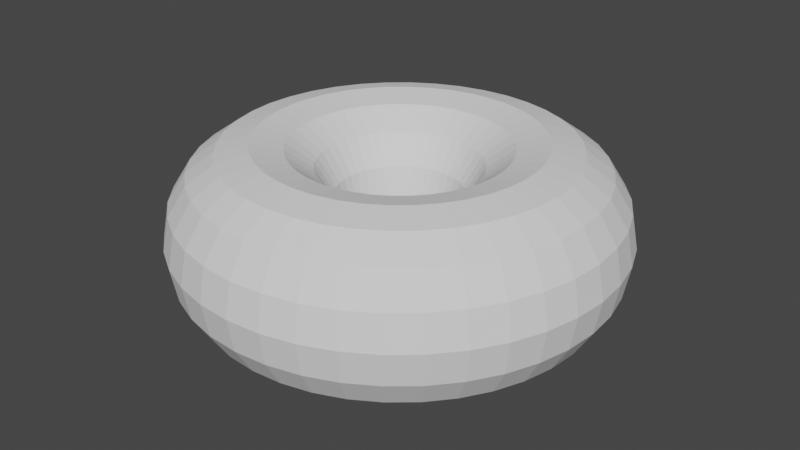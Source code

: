 # Source: donut.blend  (saved by Blender 3.0.42; exported with 4.5.12 LTS)
import bpy
from mathutils import Matrix  # noqa: F401  (used for matrix-valued properties, if any)

bpy.ops.wm.read_factory_settings(use_empty=True)
scene = bpy.context.scene
scene.name = 'Scene'

# ---- collections
col_collection = bpy.data.collections.new('Collection'); scene.collection.children.link(col_collection)

# ---- world
world_world = bpy.data.worlds.new('World'); scene.world = world_world
world_world.use_nodes = True; world_world.node_tree.nodes.clear()
_N = world_world.node_tree.nodes; _L = world_world.node_tree.links
n0 = _N.new('ShaderNodeOutputWorld'); n0.name = 'World Output'; n0.location = (300, 300)
n1 = _N.new('ShaderNodeBackground'); n1.name = 'Background'; n1.location = (10, 300)
n1.inputs[0].default_value = (0.05088, 0.05088, 0.05088, 1.0)
_L.new(n1.outputs[0], n0.inputs[0])
n0.is_active_output = True
world_world.color = (0.05088, 0.05088, 0.05088)
world_world.use_sun_shadow = False
world_world.sun_shadow_jitter_overblur = 0.0

# ---- meshes
me_torus_001 = bpy.data.meshes.new('Torus.001')
me_torus_001.from_pydata([(1.6, 0.0, 0.0), (1.554, 0.0, 0.2296), (1.424, 0.0, 0.4243), (1.23, 0.0, 0.5543), (1.0, 0.0, 0.6), (0.7704, 0.0, 0.5543), (0.5757, 0.0, 0.4243), (0.4457, 0.0, 0.2296), (0.4, 0.0, 7.348e-17), (0.4457, 0.0, -0.2296), (0.5757, 0.0, -0.4243), (0.7704, 0.0, -0.5543), (1.0, 0.0, -0.6), (1.23, 0.0, -0.5543), (1.424, 0.0, -0.4243), (1.554, 0.0, -0.2296), (1.58, 0.2503, 0.0), (1.535, 0.2432, 0.2296), (1.407, 0.2228, 0.4243), (1.214, 0.1924, 0.5543), (0.9877, 0.1564, 0.6), (0.7609, 0.1205, 0.5543), (0.5686, 0.09006, 0.4243), (0.4402, 0.06972, 0.2296), (0.3951, 0.06257, 7.348e-17), (0.4402, 0.06972, -0.2296), (0.5686, 0.09006, -0.4243), (0.7609, 0.1205, -0.5543), (0.9877, 0.1564, -0.6), (1.214, 0.1924, -0.5543), (1.407, 0.2228, -0.4243), (1.535, 0.2432, -0.2296), (1.522, 0.4944, 0.0), (1.478, 0.4803, 0.2296), (1.355, 0.4401, 0.4243), (1.169, 0.38, 0.5543), (0.9511, 0.309, 0.6), (0.7327, 0.2381, 0.5543), (0.5476, 0.1779, 0.4243), (0.4239, 0.1377, 0.2296), (0.3804, 0.1236, 7.348e-17), (0.4239, 0.1377, -0.2296), (0.5476, 0.1779, -0.4243), (0.7327, 0.2381, -0.5543), (0.9511, 0.309, -0.6), (1.169, 0.38, -0.5543), (1.355, 0.4401, -0.4243), (1.478, 0.4803, -0.2296), (1.426, 0.7264, 0.0), (1.385, 0.7056, 0.2296), (1.269, 0.6466, 0.4243), (1.096, 0.5582, 0.5543), (0.891, 0.454, 0.6), (0.6864, 0.3497, 0.5543), (0.513, 0.2614, 0.4243), (0.3971, 0.2023, 0.2296), (0.3564, 0.1816, 7.348e-17), (0.3971, 0.2023, -0.2296), (0.513, 0.2614, -0.4243), (0.6864, 0.3497, -0.5543), (0.891, 0.454, -0.6), (1.096, 0.5582, -0.5543), (1.269, 0.6466, -0.4243), (1.385, 0.7056, -0.2296), (1.294, 0.9405, 0.0), (1.257, 0.9136, 0.2296), (1.152, 0.8372, 0.4243), (0.9948, 0.7227, 0.5543), (0.809, 0.5878, 0.6), (0.6233, 0.4528, 0.5543), (0.4658, 0.3384, 0.4243), (0.3606, 0.262, 0.2296), (0.3236, 0.2351, 7.348e-17), (0.3606, 0.262, -0.2296), (0.4658, 0.3384, -0.4243), (0.6233, 0.4528, -0.5543), (0.809, 0.5878, -0.6), (0.9948, 0.7227, -0.5543), (1.152, 0.8372, -0.4243), (1.257, 0.9136, -0.2296), (1.131, 1.131, 0.0), (1.099, 1.099, 0.2296), (1.007, 1.007, 0.4243), (0.8695, 0.8695, 0.5543), (0.7071, 0.7071, 0.6), (0.5447, 0.5447, 0.5543), (0.4071, 0.4071, 0.4243), (0.3151, 0.3151, 0.2296), (0.2828, 0.2828, 7.348e-17), (0.3151, 0.3151, -0.2296), (0.4071, 0.4071, -0.4243), (0.5447, 0.5447, -0.5543), (0.7071, 0.7071, -0.6), (0.8695, 0.8695, -0.5543), (1.007, 1.007, -0.4243), (1.099, 1.099, -0.2296), (0.9405, 1.294, 0.0), (0.9136, 1.257, 0.2296), (0.8372, 1.152, 0.4243), (0.7227, 0.9948, 0.5543), (0.5878, 0.809, 0.6), (0.4528, 0.6233, 0.5543), (0.3384, 0.4658, 0.4243), (0.262, 0.3606, 0.2296), (0.2351, 0.3236, 7.348e-17), (0.262, 0.3606, -0.2296), (0.3384, 0.4658, -0.4243), (0.4528, 0.6233, -0.5543), (0.5878, 0.809, -0.6), (0.7227, 0.9948, -0.5543), (0.8372, 1.152, -0.4243), (0.9136, 1.257, -0.2296), (0.7264, 1.426, 0.0), (0.7057, 1.385, 0.2296), (0.6466, 1.269, 0.4243), (0.5582, 1.096, 0.5543), (0.454, 0.891, 0.6), (0.3497, 0.6864, 0.5543), (0.2614, 0.513, 0.4243), (0.2023, 0.3971, 0.2296), (0.1816, 0.3564, 7.348e-17), (0.2023, 0.3971, -0.2296), (0.2614, 0.513, -0.4243), (0.3497, 0.6864, -0.5543), (0.454, 0.891, -0.6), (0.5582, 1.096, -0.5543), (0.6466, 1.269, -0.4243), (0.7057, 1.385, -0.2296), (0.4944, 1.522, 0.0), (0.4803, 1.478, 0.2296), (0.4401, 1.355, 0.4243), (0.38, 1.169, 0.5543), (0.309, 0.9511, 0.6), (0.2381, 0.7327, 0.5543), (0.1779, 0.5476, 0.4243), (0.1377, 0.4239, 0.2296), (0.1236, 0.3804, 7.348e-17), (0.1377, 0.4239, -0.2296), (0.1779, 0.5476, -0.4243), (0.2381, 0.7327, -0.5543), (0.309, 0.9511, -0.6), (0.38, 1.169, -0.5543), (0.4401, 1.355, -0.4243), (0.4803, 1.478, -0.2296), (0.2503, 1.58, 0.0), (0.2432, 1.535, 0.2296), (0.2228, 1.407, 0.4243), (0.1924, 1.214, 0.5543), (0.1564, 0.9877, 0.6), (0.1205, 0.7609, 0.5543), (0.09007, 0.5686, 0.4243), (0.06972, 0.4402, 0.2296), (0.06257, 0.3951, 7.348e-17), (0.06972, 0.4402, -0.2296), (0.09007, 0.5686, -0.4243), (0.1205, 0.7609, -0.5543), (0.1564, 0.9877, -0.6), (0.1924, 1.214, -0.5543), (0.2228, 1.407, -0.4243), (0.2432, 1.535, -0.2296), (1.208e-07, 1.6, 0.0), (1.173e-07, 1.554, 0.2296), (1.075e-07, 1.424, 0.4243), (9.283e-08, 1.23, 0.5543), (7.55e-08, 1.0, 0.6), (5.816e-08, 0.7704, 0.5543), (4.347e-08, 0.5757, 0.4243), (3.365e-08, 0.4457, 0.2296), (3.02e-08, 0.4, 7.348e-17), (3.365e-08, 0.4457, -0.2296), (4.347e-08, 0.5757, -0.4243), (5.816e-08, 0.7704, -0.5543), (7.55e-08, 1.0, -0.6), (9.283e-08, 1.23, -0.5543), (1.075e-07, 1.424, -0.4243), (1.173e-07, 1.554, -0.2296), (-0.2503, 1.58, 0.0), (-0.2432, 1.535, 0.2296), (-0.2228, 1.407, 0.4243), (-0.1924, 1.214, 0.5543), (-0.1564, 0.9877, 0.6), (-0.1205, 0.7609, 0.5543), (-0.09006, 0.5686, 0.4243), (-0.06972, 0.4402, 0.2296), (-0.06257, 0.3951, 7.348e-17), (-0.06972, 0.4402, -0.2296), (-0.09006, 0.5686, -0.4243), (-0.1205, 0.7609, -0.5543), (-0.1564, 0.9877, -0.6), (-0.1924, 1.214, -0.5543), (-0.2228, 1.407, -0.4243), (-0.2432, 1.535, -0.2296), (-0.4944, 1.522, 0.0), (-0.4803, 1.478, 0.2296), (-0.4401, 1.355, 0.4243), (-0.38, 1.169, 0.5543), (-0.309, 0.9511, 0.6), (-0.2381, 0.7327, 0.5543), (-0.1779, 0.5476, 0.4243), (-0.1377, 0.4239, 0.2296), (-0.1236, 0.3804, 7.348e-17), (-0.1377, 0.4239, -0.2296), (-0.1779, 0.5476, -0.4243), (-0.2381, 0.7327, -0.5543), (-0.309, 0.9511, -0.6), (-0.38, 1.169, -0.5543), (-0.4401, 1.355, -0.4243), (-0.4803, 1.478, -0.2296), (-0.7264, 1.426, 0.0), (-0.7057, 1.385, 0.2296), (-0.6466, 1.269, 0.4243), (-0.5582, 1.096, 0.5543), (-0.454, 0.891, 0.6), (-0.3497, 0.6864, 0.5543), (-0.2614, 0.513, 0.4243), (-0.2023, 0.3971, 0.2296), (-0.1816, 0.3564, 7.348e-17), (-0.2023, 0.3971, -0.2296), (-0.2614, 0.513, -0.4243), (-0.3497, 0.6864, -0.5543), (-0.454, 0.891, -0.6), (-0.5582, 1.096, -0.5543), (-0.6466, 1.269, -0.4243), (-0.7057, 1.385, -0.2296), (-0.9405, 1.294, 0.0), (-0.9136, 1.257, 0.2296), (-0.8372, 1.152, 0.4243), (-0.7227, 0.9948, 0.5543), (-0.5878, 0.809, 0.6), (-0.4528, 0.6233, 0.5543), (-0.3384, 0.4658, 0.4243), (-0.262, 0.3606, 0.2296), (-0.2351, 0.3236, 7.348e-17), (-0.262, 0.3606, -0.2296), (-0.3384, 0.4658, -0.4243), (-0.4528, 0.6233, -0.5543), (-0.5878, 0.809, -0.6), (-0.7227, 0.9948, -0.5543), (-0.8372, 1.152, -0.4243), (-0.9136, 1.257, -0.2296), (-1.131, 1.131, 0.0), (-1.099, 1.099, 0.2296), (-1.007, 1.007, 0.4243), (-0.8695, 0.8695, 0.5543), (-0.7071, 0.7071, 0.6), (-0.5447, 0.5447, 0.5543), (-0.4071, 0.4071, 0.4243), (-0.3151, 0.3151, 0.2296), (-0.2828, 0.2828, 7.348e-17), (-0.3151, 0.3151, -0.2296), (-0.4071, 0.4071, -0.4243), (-0.5447, 0.5447, -0.5543), (-0.7071, 0.7071, -0.6), (-0.8695, 0.8695, -0.5543), (-1.007, 1.007, -0.4243), (-1.099, 1.099, -0.2296), (-1.294, 0.9405, 0.0), (-1.257, 0.9136, 0.2296), (-1.152, 0.8372, 0.4243), (-0.9948, 0.7227, 0.5543), (-0.809, 0.5878, 0.6), (-0.6233, 0.4528, 0.5543), (-0.4658, 0.3384, 0.4243), (-0.3606, 0.262, 0.2296), (-0.3236, 0.2351, 7.348e-17), (-0.3606, 0.262, -0.2296), (-0.4658, 0.3384, -0.4243), (-0.6233, 0.4528, -0.5543), (-0.809, 0.5878, -0.6), (-0.9948, 0.7227, -0.5543), (-1.152, 0.8372, -0.4243), (-1.257, 0.9136, -0.2296), (-1.426, 0.7264, 0.0), (-1.385, 0.7057, 0.2296), (-1.269, 0.6466, 0.4243), (-1.096, 0.5582, 0.5543), (-0.891, 0.454, 0.6), (-0.6864, 0.3497, 0.5543), (-0.513, 0.2614, 0.4243), (-0.3971, 0.2023, 0.2296), (-0.3564, 0.1816, 7.348e-17), (-0.3971, 0.2023, -0.2296), (-0.513, 0.2614, -0.4243), (-0.6864, 0.3497, -0.5543), (-0.891, 0.454, -0.6), (-1.096, 0.5582, -0.5543), (-1.269, 0.6466, -0.4243), (-1.385, 0.7057, -0.2296), (-1.522, 0.4944, 0.0), (-1.478, 0.4803, 0.2296), (-1.355, 0.4401, 0.4243), (-1.169, 0.38, 0.5543), (-0.9511, 0.309, 0.6), (-0.7327, 0.2381, 0.5543), (-0.5476, 0.1779, 0.4243), (-0.4239, 0.1377, 0.2296), (-0.3804, 0.1236, 7.348e-17), (-0.4239, 0.1377, -0.2296), (-0.5476, 0.1779, -0.4243), (-0.7327, 0.2381, -0.5543), (-0.9511, 0.309, -0.6), (-1.169, 0.38, -0.5543), (-1.355, 0.4401, -0.4243), (-1.478, 0.4803, -0.2296), (-1.58, 0.2503, 0.0), (-1.535, 0.2432, 0.2296), (-1.407, 0.2228, 0.4243), (-1.214, 0.1924, 0.5543), (-0.9877, 0.1564, 0.6), (-0.7609, 0.1205, 0.5543), (-0.5686, 0.09006, 0.4243), (-0.4402, 0.06972, 0.2296), (-0.3951, 0.06257, 7.348e-17), (-0.4402, 0.06972, -0.2296), (-0.5686, 0.09006, -0.4243), (-0.7609, 0.1205, -0.5543), (-0.9877, 0.1564, -0.6), (-1.214, 0.1924, -0.5543), (-1.407, 0.2228, -0.4243), (-1.535, 0.2432, -0.2296), (-1.6, 1.399e-07, 0.0), (-1.554, 1.359e-07, 0.2296), (-1.424, 1.245e-07, 0.4243), (-1.23, 1.075e-07, 0.5543), (-1.0, 8.742e-08, 0.6), (-0.7704, 6.735e-08, 0.5543), (-0.5757, 5.033e-08, 0.4243), (-0.4457, 3.896e-08, 0.2296), (-0.4, 3.497e-08, 7.348e-17), (-0.4457, 3.896e-08, -0.2296), (-0.5757, 5.033e-08, -0.4243), (-0.7704, 6.735e-08, -0.5543), (-1.0, 8.742e-08, -0.6), (-1.23, 1.075e-07, -0.5543), (-1.424, 1.245e-07, -0.4243), (-1.554, 1.359e-07, -0.2296), (-1.58, -0.2503, 0.0), (-1.535, -0.2431, 0.2296), (-1.407, -0.2228, 0.4243), (-1.214, -0.1924, 0.5543), (-0.9877, -0.1564, 0.6), (-0.7609, -0.1205, 0.5543), (-0.5686, -0.09006, 0.4243), (-0.4402, -0.06972, 0.2296), (-0.3951, -0.06257, 7.348e-17), (-0.4402, -0.06972, -0.2296), (-0.5686, -0.09006, -0.4243), (-0.7609, -0.1205, -0.5543), (-0.9877, -0.1564, -0.6), (-1.214, -0.1924, -0.5543), (-1.407, -0.2228, -0.4243), (-1.535, -0.2431, -0.2296), (-1.522, -0.4944, 0.0), (-1.478, -0.4803, 0.2296), (-1.355, -0.4401, 0.4243), (-1.169, -0.38, 0.5543), (-0.9511, -0.309, 0.6), (-0.7327, -0.2381, 0.5543), (-0.5476, -0.1779, 0.4243), (-0.4239, -0.1377, 0.2296), (-0.3804, -0.1236, 7.348e-17), (-0.4239, -0.1377, -0.2296), (-0.5476, -0.1779, -0.4243), (-0.7327, -0.2381, -0.5543), (-0.9511, -0.309, -0.6), (-1.169, -0.38, -0.5543), (-1.355, -0.4401, -0.4243), (-1.478, -0.4803, -0.2296), (-1.426, -0.7264, 0.0), (-1.385, -0.7056, 0.2296), (-1.269, -0.6466, 0.4243), (-1.096, -0.5582, 0.5543), (-0.891, -0.454, 0.6), (-0.6864, -0.3497, 0.5543), (-0.513, -0.2614, 0.4243), (-0.3971, -0.2023, 0.2296), (-0.3564, -0.1816, 7.348e-17), (-0.3971, -0.2023, -0.2296), (-0.513, -0.2614, -0.4243), (-0.6864, -0.3497, -0.5543), (-0.891, -0.454, -0.6), (-1.096, -0.5582, -0.5543), (-1.269, -0.6466, -0.4243), (-1.385, -0.7056, -0.2296), (-1.294, -0.9405, 0.0), (-1.257, -0.9136, 0.2296), (-1.152, -0.8372, 0.4243), (-0.9948, -0.7227, 0.5543), (-0.809, -0.5878, 0.6), (-0.6233, -0.4528, 0.5543), (-0.4658, -0.3384, 0.4243), (-0.3606, -0.262, 0.2296), (-0.3236, -0.2351, 7.348e-17), (-0.3606, -0.262, -0.2296), (-0.4658, -0.3384, -0.4243), (-0.6233, -0.4528, -0.5543), (-0.809, -0.5878, -0.6), (-0.9948, -0.7227, -0.5543), (-1.152, -0.8372, -0.4243), (-1.257, -0.9136, -0.2296), (-1.131, -1.131, 0.0), (-1.099, -1.099, 0.2296), (-1.007, -1.007, 0.4243), (-0.8695, -0.8695, 0.5543), (-0.7071, -0.7071, 0.6), (-0.5447, -0.5447, 0.5543), (-0.4071, -0.4071, 0.4243), (-0.3151, -0.3151, 0.2296), (-0.2828, -0.2828, 7.348e-17), (-0.3151, -0.3151, -0.2296), (-0.4071, -0.4071, -0.4243), (-0.5447, -0.5447, -0.5543), (-0.7071, -0.7071, -0.6), (-0.8695, -0.8695, -0.5543), (-1.007, -1.007, -0.4243), (-1.099, -1.099, -0.2296), (-0.9405, -1.294, 0.0), (-0.9136, -1.257, 0.2296), (-0.8372, -1.152, 0.4243), (-0.7227, -0.9948, 0.5543), (-0.5878, -0.809, 0.6), (-0.4528, -0.6233, 0.5543), (-0.3384, -0.4658, 0.4243), (-0.262, -0.3606, 0.2296), (-0.2351, -0.3236, 7.348e-17), (-0.262, -0.3606, -0.2296), (-0.3384, -0.4658, -0.4243), (-0.4528, -0.6233, -0.5543), (-0.5878, -0.809, -0.6), (-0.7227, -0.9948, -0.5543), (-0.8372, -1.152, -0.4243), (-0.9136, -1.257, -0.2296), (-0.7264, -1.426, 0.0), (-0.7057, -1.385, 0.2296), (-0.6466, -1.269, 0.4243), (-0.5582, -1.096, 0.5543), (-0.454, -0.891, 0.6), (-0.3497, -0.6864, 0.5543), (-0.2614, -0.513, 0.4243), (-0.2023, -0.3971, 0.2296), (-0.1816, -0.3564, 7.348e-17), (-0.2023, -0.3971, -0.2296), (-0.2614, -0.513, -0.4243), (-0.3497, -0.6864, -0.5543), (-0.454, -0.891, -0.6), (-0.5582, -1.096, -0.5543), (-0.6466, -1.269, -0.4243), (-0.7057, -1.385, -0.2296), (-0.4944, -1.522, 0.0), (-0.4803, -1.478, 0.2296), (-0.4401, -1.355, 0.4243), (-0.38, -1.169, 0.5543), (-0.309, -0.9511, 0.6), (-0.2381, -0.7327, 0.5543), (-0.1779, -0.5476, 0.4243), (-0.1377, -0.4239, 0.2296), (-0.1236, -0.3804, 7.348e-17), (-0.1377, -0.4239, -0.2296), (-0.1779, -0.5476, -0.4243), (-0.2381, -0.7327, -0.5543), (-0.309, -0.9511, -0.6), (-0.38, -1.169, -0.5543), (-0.4401, -1.355, -0.4243), (-0.4803, -1.478, -0.2296), (-0.2503, -1.58, 0.0), (-0.2432, -1.535, 0.2296), (-0.2228, -1.407, 0.4243), (-0.1924, -1.214, 0.5543), (-0.1564, -0.9877, 0.6), (-0.1205, -0.7609, 0.5543), (-0.09006, -0.5686, 0.4243), (-0.06972, -0.4402, 0.2296), (-0.06257, -0.3951, 7.348e-17), (-0.06972, -0.4402, -0.2296), (-0.09006, -0.5686, -0.4243), (-0.1205, -0.7609, -0.5543), (-0.1564, -0.9877, -0.6), (-0.1924, -1.214, -0.5543), (-0.2228, -1.407, -0.4243), (-0.2432, -1.535, -0.2296), (1.208e-07, -1.6, 0.0), (1.173e-07, -1.554, 0.2296), (1.075e-07, -1.424, 0.4243), (9.283e-08, -1.23, 0.5543), (7.55e-08, -1.0, 0.6), (5.816e-08, -0.7704, 0.5543), (4.347e-08, -0.5757, 0.4243), (3.365e-08, -0.4457, 0.2296), (3.02e-08, -0.4, 7.348e-17), (3.365e-08, -0.4457, -0.2296), (4.347e-08, -0.5757, -0.4243), (5.816e-08, -0.7704, -0.5543), (7.55e-08, -1.0, -0.6), (9.283e-08, -1.23, -0.5543), (1.075e-07, -1.424, -0.4243), (1.173e-07, -1.554, -0.2296), (0.2503, -1.58, 0.0), (0.2432, -1.535, 0.2296), (0.2228, -1.407, 0.4243), (0.1924, -1.214, 0.5543), (0.1564, -0.9877, 0.6), (0.1205, -0.7609, 0.5543), (0.09007, -0.5686, 0.4243), (0.06972, -0.4402, 0.2296), (0.06257, -0.3951, 7.348e-17), (0.06972, -0.4402, -0.2296), (0.09007, -0.5686, -0.4243), (0.1205, -0.7609, -0.5543), (0.1564, -0.9877, -0.6), (0.1924, -1.214, -0.5543), (0.2228, -1.407, -0.4243), (0.2432, -1.535, -0.2296), (0.4944, -1.522, 0.0), (0.4803, -1.478, 0.2296), (0.4401, -1.355, 0.4243), (0.38, -1.169, 0.5543), (0.309, -0.9511, 0.6), (0.2381, -0.7327, 0.5543), (0.1779, -0.5476, 0.4243), (0.1377, -0.4239, 0.2296), (0.1236, -0.3804, 7.348e-17), (0.1377, -0.4239, -0.2296), (0.1779, -0.5476, -0.4243), (0.2381, -0.7327, -0.5543), (0.309, -0.9511, -0.6), (0.38, -1.169, -0.5543), (0.4401, -1.355, -0.4243), (0.4803, -1.478, -0.2296), (0.7264, -1.426, 0.0), (0.7057, -1.385, 0.2296), (0.6466, -1.269, 0.4243), (0.5582, -1.096, 0.5543), (0.454, -0.891, 0.6), (0.3497, -0.6864, 0.5543), (0.2614, -0.513, 0.4243), (0.2023, -0.3971, 0.2296), (0.1816, -0.3564, 7.348e-17), (0.2023, -0.3971, -0.2296), (0.2614, -0.513, -0.4243), (0.3497, -0.6864, -0.5543), (0.454, -0.891, -0.6), (0.5582, -1.096, -0.5543), (0.6466, -1.269, -0.4243), (0.7057, -1.385, -0.2296), (0.9405, -1.294, 0.0), (0.9136, -1.257, 0.2296), (0.8372, -1.152, 0.4243), (0.7227, -0.9948, 0.5543), (0.5878, -0.809, 0.6), (0.4528, -0.6233, 0.5543), (0.3384, -0.4658, 0.4243), (0.262, -0.3606, 0.2296), (0.2351, -0.3236, 7.348e-17), (0.262, -0.3606, -0.2296), (0.3384, -0.4658, -0.4243), (0.4528, -0.6233, -0.5543), (0.5878, -0.809, -0.6), (0.7227, -0.9948, -0.5543), (0.8372, -1.152, -0.4243), (0.9136, -1.257, -0.2296), (1.131, -1.131, 0.0), (1.099, -1.099, 0.2296), (1.007, -1.007, 0.4243), (0.8695, -0.8695, 0.5543), (0.7071, -0.7071, 0.6), (0.5447, -0.5447, 0.5543), (0.4071, -0.4071, 0.4243), (0.3151, -0.3151, 0.2296), (0.2828, -0.2828, 7.348e-17), (0.3151, -0.3151, -0.2296), (0.4071, -0.4071, -0.4243), (0.5447, -0.5447, -0.5543), (0.7071, -0.7071, -0.6), (0.8695, -0.8695, -0.5543), (1.007, -1.007, -0.4243), (1.099, -1.099, -0.2296), (1.294, -0.9405, 0.0), (1.257, -0.9136, 0.2296), (1.152, -0.8372, 0.4243), (0.9948, -0.7227, 0.5543), (0.809, -0.5878, 0.6), (0.6233, -0.4528, 0.5543), (0.4658, -0.3384, 0.4243), (0.3606, -0.262, 0.2296), (0.3236, -0.2351, 7.348e-17), (0.3606, -0.262, -0.2296), (0.4658, -0.3384, -0.4243), (0.6233, -0.4528, -0.5543), (0.809, -0.5878, -0.6), (0.9948, -0.7227, -0.5543), (1.152, -0.8372, -0.4243), (1.257, -0.9136, -0.2296), (1.426, -0.7264, 0.0), (1.385, -0.7057, 0.2296), (1.269, -0.6466, 0.4243), (1.096, -0.5582, 0.5543), (0.891, -0.454, 0.6), (0.6864, -0.3497, 0.5543), (0.513, -0.2614, 0.4243), (0.3971, -0.2023, 0.2296), (0.3564, -0.1816, 7.348e-17), (0.3971, -0.2023, -0.2296), (0.513, -0.2614, -0.4243), (0.6864, -0.3497, -0.5543), (0.891, -0.454, -0.6), (1.096, -0.5582, -0.5543), (1.269, -0.6466, -0.4243), (1.385, -0.7057, -0.2296), (1.522, -0.4944, 0.0), (1.478, -0.4803, 0.2296), (1.355, -0.4401, 0.4243), (1.169, -0.38, 0.5543), (0.9511, -0.309, 0.6), (0.7327, -0.2381, 0.5543), (0.5476, -0.1779, 0.4243), (0.4239, -0.1377, 0.2296), (0.3804, -0.1236, 7.348e-17), (0.4239, -0.1377, -0.2296), (0.5476, -0.1779, -0.4243), (0.7327, -0.2381, -0.5543), (0.9511, -0.309, -0.6), (1.169, -0.38, -0.5543), (1.355, -0.4401, -0.4243), (1.478, -0.4803, -0.2296), (1.58, -0.2503, 0.0), (1.535, -0.2432, 0.2296), (1.407, -0.2228, 0.4243), (1.214, -0.1924, 0.5543), (0.9877, -0.1564, 0.6), (0.7609, -0.1205, 0.5543), (0.5686, -0.09007, 0.4243), (0.4402, -0.06972, 0.2296), (0.3951, -0.06257, 7.348e-17), (0.4402, -0.06972, -0.2296), (0.5686, -0.09007, -0.4243), (0.7609, -0.1205, -0.5543), (0.9877, -0.1564, -0.6), (1.214, -0.1924, -0.5543), (1.407, -0.2228, -0.4243), (1.535, -0.2432, -0.2296)], [], [(0, 16, 17, 1), (1, 17, 18, 2), (2, 18, 19, 3), (3, 19, 20, 4), (4, 20, 21, 5), (5, 21, 22, 6), (6, 22, 23, 7), (7, 23, 24, 8), (8, 24, 25, 9), (9, 25, 26, 10), (10, 26, 27, 11), (11, 27, 28, 12), (12, 28, 29, 13), (13, 29, 30, 14), (14, 30, 31, 15), (15, 31, 16, 0), (16, 32, 33, 17), (17, 33, 34, 18), (18, 34, 35, 19), (19, 35, 36, 20), (20, 36, 37, 21), (21, 37, 38, 22), (22, 38, 39, 23), (23, 39, 40, 24), (24, 40, 41, 25), (25, 41, 42, 26), (26, 42, 43, 27), (27, 43, 44, 28), (28, 44, 45, 29), (29, 45, 46, 30), (30, 46, 47, 31), (31, 47, 32, 16), (32, 48, 49, 33), (33, 49, 50, 34), (34, 50, 51, 35), (35, 51, 52, 36), (36, 52, 53, 37), (37, 53, 54, 38), (38, 54, 55, 39), (39, 55, 56, 40), (40, 56, 57, 41), (41, 57, 58, 42), (42, 58, 59, 43), (43, 59, 60, 44), (44, 60, 61, 45), (45, 61, 62, 46), (46, 62, 63, 47), (47, 63, 48, 32), (48, 64, 65, 49), (49, 65, 66, 50), (50, 66, 67, 51), (51, 67, 68, 52), (52, 68, 69, 53), (53, 69, 70, 54), (54, 70, 71, 55), (55, 71, 72, 56), (56, 72, 73, 57), (57, 73, 74, 58), (58, 74, 75, 59), (59, 75, 76, 60), (60, 76, 77, 61), (61, 77, 78, 62), (62, 78, 79, 63), (63, 79, 64, 48), (64, 80, 81, 65), (65, 81, 82, 66), (66, 82, 83, 67), (67, 83, 84, 68), (68, 84, 85, 69), (69, 85, 86, 70), (70, 86, 87, 71), (71, 87, 88, 72), (72, 88, 89, 73), (73, 89, 90, 74), (74, 90, 91, 75), (75, 91, 92, 76), (76, 92, 93, 77), (77, 93, 94, 78), (78, 94, 95, 79), (79, 95, 80, 64), (80, 96, 97, 81), (81, 97, 98, 82), (82, 98, 99, 83), (83, 99, 100, 84), (84, 100, 101, 85), (85, 101, 102, 86), (86, 102, 103, 87), (87, 103, 104, 88), (88, 104, 105, 89), (89, 105, 106, 90), (90, 106, 107, 91), (91, 107, 108, 92), (92, 108, 109, 93), (93, 109, 110, 94), (94, 110, 111, 95), (95, 111, 96, 80), (96, 112, 113, 97), (97, 113, 114, 98), (98, 114, 115, 99), (99, 115, 116, 100), (100, 116, 117, 101), (101, 117, 118, 102), (102, 118, 119, 103), (103, 119, 120, 104), (104, 120, 121, 105), (105, 121, 122, 106), (106, 122, 123, 107), (107, 123, 124, 108), (108, 124, 125, 109), (109, 125, 126, 110), (110, 126, 127, 111), (111, 127, 112, 96), (112, 128, 129, 113), (113, 129, 130, 114), (114, 130, 131, 115), (115, 131, 132, 116), (116, 132, 133, 117), (117, 133, 134, 118), (118, 134, 135, 119), (119, 135, 136, 120), (120, 136, 137, 121), (121, 137, 138, 122), (122, 138, 139, 123), (123, 139, 140, 124), (124, 140, 141, 125), (125, 141, 142, 126), (126, 142, 143, 127), (127, 143, 128, 112), (128, 144, 145, 129), (129, 145, 146, 130), (130, 146, 147, 131), (131, 147, 148, 132), (132, 148, 149, 133), (133, 149, 150, 134), (134, 150, 151, 135), (135, 151, 152, 136), (136, 152, 153, 137), (137, 153, 154, 138), (138, 154, 155, 139), (139, 155, 156, 140), (140, 156, 157, 141), (141, 157, 158, 142), (142, 158, 159, 143), (143, 159, 144, 128), (144, 160, 161, 145), (145, 161, 162, 146), (146, 162, 163, 147), (147, 163, 164, 148), (148, 164, 165, 149), (149, 165, 166, 150), (150, 166, 167, 151), (151, 167, 168, 152), (152, 168, 169, 153), (153, 169, 170, 154), (154, 170, 171, 155), (155, 171, 172, 156), (156, 172, 173, 157), (157, 173, 174, 158), (158, 174, 175, 159), (159, 175, 160, 144), (160, 176, 177, 161), (161, 177, 178, 162), (162, 178, 179, 163), (163, 179, 180, 164), (164, 180, 181, 165), (165, 181, 182, 166), (166, 182, 183, 167), (167, 183, 184, 168), (168, 184, 185, 169), (169, 185, 186, 170), (170, 186, 187, 171), (171, 187, 188, 172), (172, 188, 189, 173), (173, 189, 190, 174), (174, 190, 191, 175), (175, 191, 176, 160), (176, 192, 193, 177), (177, 193, 194, 178), (178, 194, 195, 179), (179, 195, 196, 180), (180, 196, 197, 181), (181, 197, 198, 182), (182, 198, 199, 183), (183, 199, 200, 184), (184, 200, 201, 185), (185, 201, 202, 186), (186, 202, 203, 187), (187, 203, 204, 188), (188, 204, 205, 189), (189, 205, 206, 190), (190, 206, 207, 191), (191, 207, 192, 176), (192, 208, 209, 193), (193, 209, 210, 194), (194, 210, 211, 195), (195, 211, 212, 196), (196, 212, 213, 197), (197, 213, 214, 198), (198, 214, 215, 199), (199, 215, 216, 200), (200, 216, 217, 201), (201, 217, 218, 202), (202, 218, 219, 203), (203, 219, 220, 204), (204, 220, 221, 205), (205, 221, 222, 206), (206, 222, 223, 207), (207, 223, 208, 192), (208, 224, 225, 209), (209, 225, 226, 210), (210, 226, 227, 211), (211, 227, 228, 212), (212, 228, 229, 213), (213, 229, 230, 214), (214, 230, 231, 215), (215, 231, 232, 216), (216, 232, 233, 217), (217, 233, 234, 218), (218, 234, 235, 219), (219, 235, 236, 220), (220, 236, 237, 221), (221, 237, 238, 222), (222, 238, 239, 223), (223, 239, 224, 208), (224, 240, 241, 225), (225, 241, 242, 226), (226, 242, 243, 227), (227, 243, 244, 228), (228, 244, 245, 229), (229, 245, 246, 230), (230, 246, 247, 231), (231, 247, 248, 232), (232, 248, 249, 233), (233, 249, 250, 234), (234, 250, 251, 235), (235, 251, 252, 236), (236, 252, 253, 237), (237, 253, 254, 238), (238, 254, 255, 239), (239, 255, 240, 224), (240, 256, 257, 241), (241, 257, 258, 242), (242, 258, 259, 243), (243, 259, 260, 244), (244, 260, 261, 245), (245, 261, 262, 246), (246, 262, 263, 247), (247, 263, 264, 248), (248, 264, 265, 249), (249, 265, 266, 250), (250, 266, 267, 251), (251, 267, 268, 252), (252, 268, 269, 253), (253, 269, 270, 254), (254, 270, 271, 255), (255, 271, 256, 240), (256, 272, 273, 257), (257, 273, 274, 258), (258, 274, 275, 259), (259, 275, 276, 260), (260, 276, 277, 261), (261, 277, 278, 262), (262, 278, 279, 263), (263, 279, 280, 264), (264, 280, 281, 265), (265, 281, 282, 266), (266, 282, 283, 267), (267, 283, 284, 268), (268, 284, 285, 269), (269, 285, 286, 270), (270, 286, 287, 271), (271, 287, 272, 256), (272, 288, 289, 273), (273, 289, 290, 274), (274, 290, 291, 275), (275, 291, 292, 276), (276, 292, 293, 277), (277, 293, 294, 278), (278, 294, 295, 279), (279, 295, 296, 280), (280, 296, 297, 281), (281, 297, 298, 282), (282, 298, 299, 283), (283, 299, 300, 284), (284, 300, 301, 285), (285, 301, 302, 286), (286, 302, 303, 287), (287, 303, 288, 272), (288, 304, 305, 289), (289, 305, 306, 290), (290, 306, 307, 291), (291, 307, 308, 292), (292, 308, 309, 293), (293, 309, 310, 294), (294, 310, 311, 295), (295, 311, 312, 296), (296, 312, 313, 297), (297, 313, 314, 298), (298, 314, 315, 299), (299, 315, 316, 300), (300, 316, 317, 301), (301, 317, 318, 302), (302, 318, 319, 303), (303, 319, 304, 288), (304, 320, 321, 305), (305, 321, 322, 306), (306, 322, 323, 307), (307, 323, 324, 308), (308, 324, 325, 309), (309, 325, 326, 310), (310, 326, 327, 311), (311, 327, 328, 312), (312, 328, 329, 313), (313, 329, 330, 314), (314, 330, 331, 315), (315, 331, 332, 316), (316, 332, 333, 317), (317, 333, 334, 318), (318, 334, 335, 319), (319, 335, 320, 304), (320, 336, 337, 321), (321, 337, 338, 322), (322, 338, 339, 323), (323, 339, 340, 324), (324, 340, 341, 325), (325, 341, 342, 326), (326, 342, 343, 327), (327, 343, 344, 328), (328, 344, 345, 329), (329, 345, 346, 330), (330, 346, 347, 331), (331, 347, 348, 332), (332, 348, 349, 333), (333, 349, 350, 334), (334, 350, 351, 335), (335, 351, 336, 320), (336, 352, 353, 337), (337, 353, 354, 338), (338, 354, 355, 339), (339, 355, 356, 340), (340, 356, 357, 341), (341, 357, 358, 342), (342, 358, 359, 343), (343, 359, 360, 344), (344, 360, 361, 345), (345, 361, 362, 346), (346, 362, 363, 347), (347, 363, 364, 348), (348, 364, 365, 349), (349, 365, 366, 350), (350, 366, 367, 351), (351, 367, 352, 336), (352, 368, 369, 353), (353, 369, 370, 354), (354, 370, 371, 355), (355, 371, 372, 356), (356, 372, 373, 357), (357, 373, 374, 358), (358, 374, 375, 359), (359, 375, 376, 360), (360, 376, 377, 361), (361, 377, 378, 362), (362, 378, 379, 363), (363, 379, 380, 364), (364, 380, 381, 365), (365, 381, 382, 366), (366, 382, 383, 367), (367, 383, 368, 352), (368, 384, 385, 369), (369, 385, 386, 370), (370, 386, 387, 371), (371, 387, 388, 372), (372, 388, 389, 373), (373, 389, 390, 374), (374, 390, 391, 375), (375, 391, 392, 376), (376, 392, 393, 377), (377, 393, 394, 378), (378, 394, 395, 379), (379, 395, 396, 380), (380, 396, 397, 381), (381, 397, 398, 382), (382, 398, 399, 383), (383, 399, 384, 368), (384, 400, 401, 385), (385, 401, 402, 386), (386, 402, 403, 387), (387, 403, 404, 388), (388, 404, 405, 389), (389, 405, 406, 390), (390, 406, 407, 391), (391, 407, 408, 392), (392, 408, 409, 393), (393, 409, 410, 394), (394, 410, 411, 395), (395, 411, 412, 396), (396, 412, 413, 397), (397, 413, 414, 398), (398, 414, 415, 399), (399, 415, 400, 384), (400, 416, 417, 401), (401, 417, 418, 402), (402, 418, 419, 403), (403, 419, 420, 404), (404, 420, 421, 405), (405, 421, 422, 406), (406, 422, 423, 407), (407, 423, 424, 408), (408, 424, 425, 409), (409, 425, 426, 410), (410, 426, 427, 411), (411, 427, 428, 412), (412, 428, 429, 413), (413, 429, 430, 414), (414, 430, 431, 415), (415, 431, 416, 400), (416, 432, 433, 417), (417, 433, 434, 418), (418, 434, 435, 419), (419, 435, 436, 420), (420, 436, 437, 421), (421, 437, 438, 422), (422, 438, 439, 423), (423, 439, 440, 424), (424, 440, 441, 425), (425, 441, 442, 426), (426, 442, 443, 427), (427, 443, 444, 428), (428, 444, 445, 429), (429, 445, 446, 430), (430, 446, 447, 431), (431, 447, 432, 416), (432, 448, 449, 433), (433, 449, 450, 434), (434, 450, 451, 435), (435, 451, 452, 436), (436, 452, 453, 437), (437, 453, 454, 438), (438, 454, 455, 439), (439, 455, 456, 440), (440, 456, 457, 441), (441, 457, 458, 442), (442, 458, 459, 443), (443, 459, 460, 444), (444, 460, 461, 445), (445, 461, 462, 446), (446, 462, 463, 447), (447, 463, 448, 432), (448, 464, 465, 449), (449, 465, 466, 450), (450, 466, 467, 451), (451, 467, 468, 452), (452, 468, 469, 453), (453, 469, 470, 454), (454, 470, 471, 455), (455, 471, 472, 456), (456, 472, 473, 457), (457, 473, 474, 458), (458, 474, 475, 459), (459, 475, 476, 460), (460, 476, 477, 461), (461, 477, 478, 462), (462, 478, 479, 463), (463, 479, 464, 448), (464, 480, 481, 465), (465, 481, 482, 466), (466, 482, 483, 467), (467, 483, 484, 468), (468, 484, 485, 469), (469, 485, 486, 470), (470, 486, 487, 471), (471, 487, 488, 472), (472, 488, 489, 473), (473, 489, 490, 474), (474, 490, 491, 475), (475, 491, 492, 476), (476, 492, 493, 477), (477, 493, 494, 478), (478, 494, 495, 479), (479, 495, 480, 464), (480, 496, 497, 481), (481, 497, 498, 482), (482, 498, 499, 483), (483, 499, 500, 484), (484, 500, 501, 485), (485, 501, 502, 486), (486, 502, 503, 487), (487, 503, 504, 488), (488, 504, 505, 489), (489, 505, 506, 490), (490, 506, 507, 491), (491, 507, 508, 492), (492, 508, 509, 493), (493, 509, 510, 494), (494, 510, 511, 495), (495, 511, 496, 480), (496, 512, 513, 497), (497, 513, 514, 498), (498, 514, 515, 499), (499, 515, 516, 500), (500, 516, 517, 501), (501, 517, 518, 502), (502, 518, 519, 503), (503, 519, 520, 504), (504, 520, 521, 505), (505, 521, 522, 506), (506, 522, 523, 507), (507, 523, 524, 508), (508, 524, 525, 509), (509, 525, 526, 510), (510, 526, 527, 511), (511, 527, 512, 496), (512, 528, 529, 513), (513, 529, 530, 514), (514, 530, 531, 515), (515, 531, 532, 516), (516, 532, 533, 517), (517, 533, 534, 518), (518, 534, 535, 519), (519, 535, 536, 520), (520, 536, 537, 521), (521, 537, 538, 522), (522, 538, 539, 523), (523, 539, 540, 524), (524, 540, 541, 525), (525, 541, 542, 526), (526, 542, 543, 527), (527, 543, 528, 512), (528, 544, 545, 529), (529, 545, 546, 530), (530, 546, 547, 531), (531, 547, 548, 532), (532, 548, 549, 533), (533, 549, 550, 534), (534, 550, 551, 535), (535, 551, 552, 536), (536, 552, 553, 537), (537, 553, 554, 538), (538, 554, 555, 539), (539, 555, 556, 540), (540, 556, 557, 541), (541, 557, 558, 542), (542, 558, 559, 543), (543, 559, 544, 528), (544, 560, 561, 545), (545, 561, 562, 546), (546, 562, 563, 547), (547, 563, 564, 548), (548, 564, 565, 549), (549, 565, 566, 550), (550, 566, 567, 551), (551, 567, 568, 552), (552, 568, 569, 553), (553, 569, 570, 554), (554, 570, 571, 555), (555, 571, 572, 556), (556, 572, 573, 557), (557, 573, 574, 558), (558, 574, 575, 559), (559, 575, 560, 544), (560, 576, 577, 561), (561, 577, 578, 562), (562, 578, 579, 563), (563, 579, 580, 564), (564, 580, 581, 565), (565, 581, 582, 566), (566, 582, 583, 567), (567, 583, 584, 568), (568, 584, 585, 569), (569, 585, 586, 570), (570, 586, 587, 571), (571, 587, 588, 572), (572, 588, 589, 573), (573, 589, 590, 574), (574, 590, 591, 575), (575, 591, 576, 560), (576, 592, 593, 577), (577, 593, 594, 578), (578, 594, 595, 579), (579, 595, 596, 580), (580, 596, 597, 581), (581, 597, 598, 582), (582, 598, 599, 583), (583, 599, 600, 584), (584, 600, 601, 585), (585, 601, 602, 586), (586, 602, 603, 587), (587, 603, 604, 588), (588, 604, 605, 589), (589, 605, 606, 590), (590, 606, 607, 591), (591, 607, 592, 576), (592, 608, 609, 593), (593, 609, 610, 594), (594, 610, 611, 595), (595, 611, 612, 596), (596, 612, 613, 597), (597, 613, 614, 598), (598, 614, 615, 599), (599, 615, 616, 600), (600, 616, 617, 601), (601, 617, 618, 602), (602, 618, 619, 603), (603, 619, 620, 604), (604, 620, 621, 605), (605, 621, 622, 606), (606, 622, 623, 607), (607, 623, 608, 592), (608, 624, 625, 609), (609, 625, 626, 610), (610, 626, 627, 611), (611, 627, 628, 612), (612, 628, 629, 613), (613, 629, 630, 614), (614, 630, 631, 615), (615, 631, 632, 616), (616, 632, 633, 617), (617, 633, 634, 618), (618, 634, 635, 619), (619, 635, 636, 620), (620, 636, 637, 621), (621, 637, 638, 622), (622, 638, 639, 623), (623, 639, 624, 608), (624, 0, 1, 625), (625, 1, 2, 626), (626, 2, 3, 627), (627, 3, 4, 628), (628, 4, 5, 629), (629, 5, 6, 630), (630, 6, 7, 631), (631, 7, 8, 632), (632, 8, 9, 633), (633, 9, 10, 634), (634, 10, 11, 635), (635, 11, 12, 636), (636, 12, 13, 637), (637, 13, 14, 638), (638, 14, 15, 639), (639, 15, 0, 624)])
_uv = me_torus_001.uv_layers.new(name='UVMap')
_uv.uv.foreach_set('vector', [0.525, 0.5, 0.55, 0.5, 0.55, 0.5625, 0.525, 0.5625, 0.525, 0.5625, 0.55, 0.5625, 0.55, 0.625, 0.525, 0.625, 0.525, 0.625, 0.55, 0.625, 0.55, 0.6875, 0.525, 0.6875, 0.525, 0.6875, 0.55, 0.6875, 0.55, 0.75, 0.525, 0.75, 0.525, 0.75, 0.55, 0.75, 0.55, 0.8125, 0.525, 0.8125, 0.525, 0.8125, 0.55, 0.8125, 0.55, 0.875, 0.525, 0.875, 0.525, 0.875, 0.55, 0.875, 0.55, 0.9375, 0.525, 0.9375, 0.525, 0.9375, 0.55, 0.9375, 0.55, 1.0, 0.525, 1.0, 0.525, 0.0, 0.55, 0.0, 0.55, 0.0625, 0.525, 0.0625, 0.525, 0.0625, 0.55, 0.0625, 0.55, 0.125, 0.525, 0.125, 0.525, 0.125, 0.55, 0.125, 0.55, 0.1875, 0.525, 0.1875, 0.525, 0.1875, 0.55, 0.1875, 0.55, 0.25, 0.525, 0.25, 0.525, 0.25, 0.55, 0.25, 0.55, 0.3125, 0.525, 0.3125, 0.525, 0.3125, 0.55, 0.3125, 0.55, 0.375, 0.525, 0.375, 0.525, 0.375, 0.55, 0.375, 0.55, 0.4375, 0.525, 0.4375, 0.525, 0.4375, 0.55, 0.4375, 0.55, 0.5, 0.525, 0.5, 0.55, 0.5, 0.575, 0.5, 0.575, 0.5625, 0.55, 0.5625, 0.55, 0.5625, 0.575, 0.5625, 0.575, 0.625, 0.55, 0.625, 0.55, 0.625, 0.575, 0.625, 0.575, 0.6875, 0.55, 0.6875, 0.55, 0.6875, 0.575, 0.6875, 0.575, 0.75, 0.55, 0.75, 0.55, 0.75, 0.575, 0.75, 0.575, 0.8125, 0.55, 0.8125, 0.55, 0.8125, 0.575, 0.8125, 0.575, 0.875, 0.55, 0.875, 0.55, 0.875, 0.575, 0.875, 0.575, 0.9375, 0.55, 0.9375, 0.55, 0.9375, 0.575, 0.9375, 0.575, 1.0, 0.55, 1.0, 0.55, 0.0, 0.575, 0.0, 0.575, 0.0625, 0.55, 0.0625, 0.55, 0.0625, 0.575, 0.0625, 0.575, 0.125, 0.55, 0.125, 0.55, 0.125, 0.575, 0.125, 0.575, 0.1875, 0.55, 0.1875, 0.55, 0.1875, 0.575, 0.1875, 0.575, 0.25, 0.55, 0.25, 0.55, 0.25, 0.575, 0.25, 0.575, 0.3125, 0.55, 0.3125, 0.55, 0.3125, 0.575, 0.3125, 0.575, 0.375, 0.55, 0.375, 0.55, 0.375, 0.575, 0.375, 0.575, 0.4375, 0.55, 0.4375, 0.55, 0.4375, 0.575, 0.4375, 0.575, 0.5, 0.55, 0.5, 0.575, 0.5, 0.6, 0.5, 0.6, 0.5625, 0.575, 0.5625, 0.575, 0.5625, 0.6, 0.5625, 0.6, 0.625, 0.575, 0.625, 0.575, 0.625, 0.6, 0.625, 0.6, 0.6875, 0.575, 0.6875, 0.575, 0.6875, 0.6, 0.6875, 0.6, 0.75, 0.575, 0.75, 0.575, 0.75, 0.6, 0.75, 0.6, 0.8125, 0.575, 0.8125, 0.575, 0.8125, 0.6, 0.8125, 0.6, 0.875, 0.575, 0.875, 0.575, 0.875, 0.6, 0.875, 0.6, 0.9375, 0.575, 0.9375, 0.575, 0.9375, 0.6, 0.9375, 0.6, 1.0, 0.575, 1.0, 0.575, 0.0, 0.6, 0.0, 0.6, 0.0625, 0.575, 0.0625, 0.575, 0.0625, 0.6, 0.0625, 0.6, 0.125, 0.575, 0.125, 0.575, 0.125, 0.6, 0.125, 0.6, 0.1875, 0.575, 0.1875, 0.575, 0.1875, 0.6, 0.1875, 0.6, 0.25, 0.575, 0.25, 0.575, 0.25, 0.6, 0.25, 0.6, 0.3125, 0.575, 0.3125, 0.575, 0.3125, 0.6, 0.3125, 0.6, 0.375, 0.575, 0.375, 0.575, 0.375, 0.6, 0.375, 0.6, 0.4375, 0.575, 0.4375, 0.575, 0.4375, 0.6, 0.4375, 0.6, 0.5, 0.575, 0.5, 0.6, 0.5, 0.625, 0.5, 0.625, 0.5625, 0.6, 0.5625, 0.6, 0.5625, 0.625, 0.5625, 0.625, 0.625, 0.6, 0.625, 0.6, 0.625, 0.625, 0.625, 0.625, 0.6875, 0.6, 0.6875, 0.6, 0.6875, 0.625, 0.6875, 0.625, 0.75, 0.6, 0.75, 0.6, 0.75, 0.625, 0.75, 0.625, 0.8125, 0.6, 0.8125, 0.6, 0.8125, 0.625, 0.8125, 0.625, 0.875, 0.6, 0.875, 0.6, 0.875, 0.625, 0.875, 0.625, 0.9375, 0.6, 0.9375, 0.6, 0.9375, 0.625, 0.9375, 0.625, 1.0, 0.6, 1.0, 0.6, 0.0, 0.625, 0.0, 0.625, 0.0625, 0.6, 0.0625, 0.6, 0.0625, 0.625, 0.0625, 0.625, 0.125, 0.6, 0.125, 0.6, 0.125, 0.625, 0.125, 0.625, 0.1875, 0.6, 0.1875, 0.6, 0.1875, 0.625, 0.1875, 0.625, 0.25, 0.6, 0.25, 0.6, 0.25, 0.625, 0.25, 0.625, 0.3125, 0.6, 0.3125, 0.6, 0.3125, 0.625, 0.3125, 0.625, 0.375, 0.6, 0.375, 0.6, 0.375, 0.625, 0.375, 0.625, 0.4375, 0.6, 0.4375, 0.6, 0.4375, 0.625, 0.4375, 0.625, 0.5, 0.6, 0.5, 0.625, 0.5, 0.65, 0.5, 0.65, 0.5625, 0.625, 0.5625, 0.625, 0.5625, 0.65, 0.5625, 0.65, 0.625, 0.625, 0.625, 0.625, 0.625, 0.65, 0.625, 0.65, 0.6875, 0.625, 0.6875, 0.625, 0.6875, 0.65, 0.6875, 0.65, 0.75, 0.625, 0.75, 0.625, 0.75, 0.65, 0.75, 0.65, 0.8125, 0.625, 0.8125, 0.625, 0.8125, 0.65, 0.8125, 0.65, 0.875, 0.625, 0.875, 0.625, 0.875, 0.65, 0.875, 0.65, 0.9375, 0.625, 0.9375, 0.625, 0.9375, 0.65, 0.9375, 0.65, 1.0, 0.625, 1.0, 0.625, 0.0, 0.65, 0.0, 0.65, 0.0625, 0.625, 0.0625, 0.625, 0.0625, 0.65, 0.0625, 0.65, 0.125, 0.625, 0.125, 0.625, 0.125, 0.65, 0.125, 0.65, 0.1875, 0.625, 0.1875, 0.625, 0.1875, 0.65, 0.1875, 0.65, 0.25, 0.625, 0.25, 0.625, 0.25, 0.65, 0.25, 0.65, 0.3125, 0.625, 0.3125, 0.625, 0.3125, 0.65, 0.3125, 0.65, 0.375, 0.625, 0.375, 0.625, 0.375, 0.65, 0.375, 0.65, 0.4375, 0.625, 0.4375, 0.625, 0.4375, 0.65, 0.4375, 0.65, 0.5, 0.625, 0.5, 0.65, 0.5, 0.675, 0.5, 0.675, 0.5625, 0.65, 0.5625, 0.65, 0.5625, 0.675, 0.5625, 0.675, 0.625, 0.65, 0.625, 0.65, 0.625, 0.675, 0.625, 0.675, 0.6875, 0.65, 0.6875, 0.65, 0.6875, 0.675, 0.6875, 0.675, 0.75, 0.65, 0.75, 0.65, 0.75, 0.675, 0.75, 0.675, 0.8125, 0.65, 0.8125, 0.65, 0.8125, 0.675, 0.8125, 0.675, 0.875, 0.65, 0.875, 0.65, 0.875, 0.675, 0.875, 0.675, 0.9375, 0.65, 0.9375, 0.65, 0.9375, 0.675, 0.9375, 0.675, 1.0, 0.65, 1.0, 0.65, 0.0, 0.675, 0.0, 0.675, 0.0625, 0.65, 0.0625, 0.65, 0.0625, 0.675, 0.0625, 0.675, 0.125, 0.65, 0.125, 0.65, 0.125, 0.675, 0.125, 0.675, 0.1875, 0.65, 0.1875, 0.65, 0.1875, 0.675, 0.1875, 0.675, 0.25, 0.65, 0.25, 0.65, 0.25, 0.675, 0.25, 0.675, 0.3125, 0.65, 0.3125, 0.65, 0.3125, 0.675, 0.3125, 0.675, 0.375, 0.65, 0.375, 0.65, 0.375, 0.675, 0.375, 0.675, 0.4375, 0.65, 0.4375, 0.65, 0.4375, 0.675, 0.4375, 0.675, 0.5, 0.65, 0.5, 0.675, 0.5, 0.7, 0.5, 0.7, 0.5625, 0.675, 0.5625, 0.675, 0.5625, 0.7, 0.5625, 0.7, 0.625, 0.675, 0.625, 0.675, 0.625, 0.7, 0.625, 0.7, 0.6875, 0.675, 0.6875, 0.675, 0.6875, 0.7, 0.6875, 0.7, 0.75, 0.675, 0.75, 0.675, 0.75, 0.7, 0.75, 0.7, 0.8125, 0.675, 0.8125, 0.675, 0.8125, 0.7, 0.8125, 0.7, 0.875, 0.675, 0.875, 0.675, 0.875, 0.7, 0.875, 0.7, 0.9375, 0.675, 0.9375, 0.675, 0.9375, 0.7, 0.9375, 0.7, 1.0, 0.675, 1.0, 0.675, 0.0, 0.7, 0.0, 0.7, 0.0625, 0.675, 0.0625, 0.675, 0.0625, 0.7, 0.0625, 0.7, 0.125, 0.675, 0.125, 0.675, 0.125, 0.7, 0.125, 0.7, 0.1875, 0.675, 0.1875, 0.675, 0.1875, 0.7, 0.1875, 0.7, 0.25, 0.675, 0.25, 0.675, 0.25, 0.7, 0.25, 0.7, 0.3125, 0.675, 0.3125, 0.675, 0.3125, 0.7, 0.3125, 0.7, 0.375, 0.675, 0.375, 0.675, 0.375, 0.7, 0.375, 0.7, 0.4375, 0.675, 0.4375, 0.675, 0.4375, 0.7, 0.4375, 0.7, 0.5, 0.675, 0.5, 0.7, 0.5, 0.725, 0.5, 0.725, 0.5625, 0.7, 0.5625, 0.7, 0.5625, 0.725, 0.5625, 0.725, 0.625, 0.7, 0.625, 0.7, 0.625, 0.725, 0.625, 0.725, 0.6875, 0.7, 0.6875, 0.7, 0.6875, 0.725, 0.6875, 0.725, 0.75, 0.7, 0.75, 0.7, 0.75, 0.725, 0.75, 0.725, 0.8125, 0.7, 0.8125, 0.7, 0.8125, 0.725, 0.8125, 0.725, 0.875, 0.7, 0.875, 0.7, 0.875, 0.725, 0.875, 0.725, 0.9375, 0.7, 0.9375, 0.7, 0.9375, 0.725, 0.9375, 0.725, 1.0, 0.7, 1.0, 0.7, 0.0, 0.725, 0.0, 0.725, 0.0625, 0.7, 0.0625, 0.7, 0.0625, 0.725, 0.0625, 0.725, 0.125, 0.7, 0.125, 0.7, 0.125, 0.725, 0.125, 0.725, 0.1875, 0.7, 0.1875, 0.7, 0.1875, 0.725, 0.1875, 0.725, 0.25, 0.7, 0.25, 0.7, 0.25, 0.725, 0.25, 0.725, 0.3125, 0.7, 0.3125, 0.7, 0.3125, 0.725, 0.3125, 0.725, 0.375, 0.7, 0.375, 0.7, 0.375, 0.725, 0.375, 0.725, 0.4375, 0.7, 0.4375, 0.7, 0.4375, 0.725, 0.4375, 0.725, 0.5, 0.7, 0.5, 0.725, 0.5, 0.75, 0.5, 0.75, 0.5625, 0.725, 0.5625, 0.725, 0.5625, 0.75, 0.5625, 0.75, 0.625, 0.725, 0.625, 0.725, 0.625, 0.75, 0.625, 0.75, 0.6875, 0.725, 0.6875, 0.725, 0.6875, 0.75, 0.6875, 0.75, 0.75, 0.725, 0.75, 0.725, 0.75, 0.75, 0.75, 0.75, 0.8125, 0.725, 0.8125, 0.725, 0.8125, 0.75, 0.8125, 0.75, 0.875, 0.725, 0.875, 0.725, 0.875, 0.75, 0.875, 0.75, 0.9375, 0.725, 0.9375, 0.725, 0.9375, 0.75, 0.9375, 0.75, 1.0, 0.725, 1.0, 0.725, 0.0, 0.75, 0.0, 0.75, 0.0625, 0.725, 0.0625, 0.725, 0.0625, 0.75, 0.0625, 0.75, 0.125, 0.725, 0.125, 0.725, 0.125, 0.75, 0.125, 0.75, 0.1875, 0.725, 0.1875, 0.725, 0.1875, 0.75, 0.1875, 0.75, 0.25, 0.725, 0.25, 0.725, 0.25, 0.75, 0.25, 0.75, 0.3125, 0.725, 0.3125, 0.725, 0.3125, 0.75, 0.3125, 0.75, 0.375, 0.725, 0.375, 0.725, 0.375, 0.75, 0.375, 0.75, 0.4375, 0.725, 0.4375, 0.725, 0.4375, 0.75, 0.4375, 0.75, 0.5, 0.725, 0.5, 0.75, 0.5, 0.775, 0.5, 0.775, 0.5625, 0.75, 0.5625, 0.75, 0.5625, 0.775, 0.5625, 0.775, 0.625, 0.75, 0.625, 0.75, 0.625, 0.775, 0.625, 0.775, 0.6875, 0.75, 0.6875, 0.75, 0.6875, 0.775, 0.6875, 0.775, 0.75, 0.75, 0.75, 0.75, 0.75, 0.775, 0.75, 0.775, 0.8125, 0.75, 0.8125, 0.75, 0.8125, 0.775, 0.8125, 0.775, 0.875, 0.75, 0.875, 0.75, 0.875, 0.775, 0.875, 0.775, 0.9375, 0.75, 0.9375, 0.75, 0.9375, 0.775, 0.9375, 0.775, 1.0, 0.75, 1.0, 0.75, 0.0, 0.775, 0.0, 0.775, 0.0625, 0.75, 0.0625, 0.75, 0.0625, 0.775, 0.0625, 0.775, 0.125, 0.75, 0.125, 0.75, 0.125, 0.775, 0.125, 0.775, 0.1875, 0.75, 0.1875, 0.75, 0.1875, 0.775, 0.1875, 0.775, 0.25, 0.75, 0.25, 0.75, 0.25, 0.775, 0.25, 0.775, 0.3125, 0.75, 0.3125, 0.75, 0.3125, 0.775, 0.3125, 0.775, 0.375, 0.75, 0.375, 0.75, 0.375, 0.775, 0.375, 0.775, 0.4375, 0.75, 0.4375, 0.75, 0.4375, 0.775, 0.4375, 0.775, 0.5, 0.75, 0.5, 0.775, 0.5, 0.8, 0.5, 0.8, 0.5625, 0.775, 0.5625, 0.775, 0.5625, 0.8, 0.5625, 0.8, 0.625, 0.775, 0.625, 0.775, 0.625, 0.8, 0.625, 0.8, 0.6875, 0.775, 0.6875, 0.775, 0.6875, 0.8, 0.6875, 0.8, 0.75, 0.775, 0.75, 0.775, 0.75, 0.8, 0.75, 0.8, 0.8125, 0.775, 0.8125, 0.775, 0.8125, 0.8, 0.8125, 0.8, 0.875, 0.775, 0.875, 0.775, 0.875, 0.8, 0.875, 0.8, 0.9375, 0.775, 0.9375, 0.775, 0.9375, 0.8, 0.9375, 0.8, 1.0, 0.775, 1.0, 0.775, 0.0, 0.8, 0.0, 0.8, 0.0625, 0.775, 0.0625, 0.775, 0.0625, 0.8, 0.0625, 0.8, 0.125, 0.775, 0.125, 0.775, 0.125, 0.8, 0.125, 0.8, 0.1875, 0.775, 0.1875, 0.775, 0.1875, 0.8, 0.1875, 0.8, 0.25, 0.775, 0.25, 0.775, 0.25, 0.8, 0.25, 0.8, 0.3125, 0.775, 0.3125, 0.775, 0.3125, 0.8, 0.3125, 0.8, 0.375, 0.775, 0.375, 0.775, 0.375, 0.8, 0.375, 0.8, 0.4375, 0.775, 0.4375, 0.775, 0.4375, 0.8, 0.4375, 0.8, 0.5, 0.775, 0.5, 0.8, 0.5, 0.825, 0.5, 0.825, 0.5625, 0.8, 0.5625, 0.8, 0.5625, 0.825, 0.5625, 0.825, 0.625, 0.8, 0.625, 0.8, 0.625, 0.825, 0.625, 0.825, 0.6875, 0.8, 0.6875, 0.8, 0.6875, 0.825, 0.6875, 0.825, 0.75, 0.8, 0.75, 0.8, 0.75, 0.825, 0.75, 0.825, 0.8125, 0.8, 0.8125, 0.8, 0.8125, 0.825, 0.8125, 0.825, 0.875, 0.8, 0.875, 0.8, 0.875, 0.825, 0.875, 0.825, 0.9375, 0.8, 0.9375, 0.8, 0.9375, 0.825, 0.9375, 0.825, 1.0, 0.8, 1.0, 0.8, 0.0, 0.825, 0.0, 0.825, 0.0625, 0.8, 0.0625, 0.8, 0.0625, 0.825, 0.0625, 0.825, 0.125, 0.8, 0.125, 0.8, 0.125, 0.825, 0.125, 0.825, 0.1875, 0.8, 0.1875, 0.8, 0.1875, 0.825, 0.1875, 0.825, 0.25, 0.8, 0.25, 0.8, 0.25, 0.825, 0.25, 0.825, 0.3125, 0.8, 0.3125, 0.8, 0.3125, 0.825, 0.3125, 0.825, 0.375, 0.8, 0.375, 0.8, 0.375, 0.825, 0.375, 0.825, 0.4375, 0.8, 0.4375, 0.8, 0.4375, 0.825, 0.4375, 0.825, 0.5, 0.8, 0.5, 0.825, 0.5, 0.85, 0.5, 0.85, 0.5625, 0.825, 0.5625, 0.825, 0.5625, 0.85, 0.5625, 0.85, 0.625, 0.825, 0.625, 0.825, 0.625, 0.85, 0.625, 0.85, 0.6875, 0.825, 0.6875, 0.825, 0.6875, 0.85, 0.6875, 0.85, 0.75, 0.825, 0.75, 0.825, 0.75, 0.85, 0.75, 0.85, 0.8125, 0.825, 0.8125, 0.825, 0.8125, 0.85, 0.8125, 0.85, 0.875, 0.825, 0.875, 0.825, 0.875, 0.85, 0.875, 0.85, 0.9375, 0.825, 0.9375, 0.825, 0.9375, 0.85, 0.9375, 0.85, 1.0, 0.825, 1.0, 0.825, 0.0, 0.85, 0.0, 0.85, 0.0625, 0.825, 0.0625, 0.825, 0.0625, 0.85, 0.0625, 0.85, 0.125, 0.825, 0.125, 0.825, 0.125, 0.85, 0.125, 0.85, 0.1875, 0.825, 0.1875, 0.825, 0.1875, 0.85, 0.1875, 0.85, 0.25, 0.825, 0.25, 0.825, 0.25, 0.85, 0.25, 0.85, 0.3125, 0.825, 0.3125, 0.825, 0.3125, 0.85, 0.3125, 0.85, 0.375, 0.825, 0.375, 0.825, 0.375, 0.85, 0.375, 0.85, 0.4375, 0.825, 0.4375, 0.825, 0.4375, 0.85, 0.4375, 0.85, 0.5, 0.825, 0.5, 0.85, 0.5, 0.875, 0.5, 0.875, 0.5625, 0.85, 0.5625, 0.85, 0.5625, 0.875, 0.5625, 0.875, 0.625, 0.85, 0.625, 0.85, 0.625, 0.875, 0.625, 0.875, 0.6875, 0.85, 0.6875, 0.85, 0.6875, 0.875, 0.6875, 0.875, 0.75, 0.85, 0.75, 0.85, 0.75, 0.875, 0.75, 0.875, 0.8125, 0.85, 0.8125, 0.85, 0.8125, 0.875, 0.8125, 0.875, 0.875, 0.85, 0.875, 0.85, 0.875, 0.875, 0.875, 0.875, 0.9375, 0.85, 0.9375, 0.85, 0.9375, 0.875, 0.9375, 0.875, 1.0, 0.85, 1.0, 0.85, 0.0, 0.875, 0.0, 0.875, 0.0625, 0.85, 0.0625, 0.85, 0.0625, 0.875, 0.0625, 0.875, 0.125, 0.85, 0.125, 0.85, 0.125, 0.875, 0.125, 0.875, 0.1875, 0.85, 0.1875, 0.85, 0.1875, 0.875, 0.1875, 0.875, 0.25, 0.85, 0.25, 0.85, 0.25, 0.875, 0.25, 0.875, 0.3125, 0.85, 0.3125, 0.85, 0.3125, 0.875, 0.3125, 0.875, 0.375, 0.85, 0.375, 0.85, 0.375, 0.875, 0.375, 0.875, 0.4375, 0.85, 0.4375, 0.85, 0.4375, 0.875, 0.4375, 0.875, 0.5, 0.85, 0.5, 0.875, 0.5, 0.9, 0.5, 0.9, 0.5625, 0.875, 0.5625, 0.875, 0.5625, 0.9, 0.5625, 0.9, 0.625, 0.875, 0.625, 0.875, 0.625, 0.9, 0.625, 0.9, 0.6875, 0.875, 0.6875, 0.875, 0.6875, 0.9, 0.6875, 0.9, 0.75, 0.875, 0.75, 0.875, 0.75, 0.9, 0.75, 0.9, 0.8125, 0.875, 0.8125, 0.875, 0.8125, 0.9, 0.8125, 0.9, 0.875, 0.875, 0.875, 0.875, 0.875, 0.9, 0.875, 0.9, 0.9375, 0.875, 0.9375, 0.875, 0.9375, 0.9, 0.9375, 0.9, 1.0, 0.875, 1.0, 0.875, 0.0, 0.9, 0.0, 0.9, 0.0625, 0.875, 0.0625, 0.875, 0.0625, 0.9, 0.0625, 0.9, 0.125, 0.875, 0.125, 0.875, 0.125, 0.9, 0.125, 0.9, 0.1875, 0.875, 0.1875, 0.875, 0.1875, 0.9, 0.1875, 0.9, 0.25, 0.875, 0.25, 0.875, 0.25, 0.9, 0.25, 0.9, 0.3125, 0.875, 0.3125, 0.875, 0.3125, 0.9, 0.3125, 0.9, 0.375, 0.875, 0.375, 0.875, 0.375, 0.9, 0.375, 0.9, 0.4375, 0.875, 0.4375, 0.875, 0.4375, 0.9, 0.4375, 0.9, 0.5, 0.875, 0.5, 0.9, 0.5, 0.925, 0.5, 0.925, 0.5625, 0.9, 0.5625, 0.9, 0.5625, 0.925, 0.5625, 0.925, 0.625, 0.9, 0.625, 0.9, 0.625, 0.925, 0.625, 0.925, 0.6875, 0.9, 0.6875, 0.9, 0.6875, 0.925, 0.6875, 0.925, 0.75, 0.9, 0.75, 0.9, 0.75, 0.925, 0.75, 0.925, 0.8125, 0.9, 0.8125, 0.9, 0.8125, 0.925, 0.8125, 0.925, 0.875, 0.9, 0.875, 0.9, 0.875, 0.925, 0.875, 0.925, 0.9375, 0.9, 0.9375, 0.9, 0.9375, 0.925, 0.9375, 0.925, 1.0, 0.9, 1.0, 0.9, 0.0, 0.925, 0.0, 0.925, 0.0625, 0.9, 0.0625, 0.9, 0.0625, 0.925, 0.0625, 0.925, 0.125, 0.9, 0.125, 0.9, 0.125, 0.925, 0.125, 0.925, 0.1875, 0.9, 0.1875, 0.9, 0.1875, 0.925, 0.1875, 0.925, 0.25, 0.9, 0.25, 0.9, 0.25, 0.925, 0.25, 0.925, 0.3125, 0.9, 0.3125, 0.9, 0.3125, 0.925, 0.3125, 0.925, 0.375, 0.9, 0.375, 0.9, 0.375, 0.925, 0.375, 0.925, 0.4375, 0.9, 0.4375, 0.9, 0.4375, 0.925, 0.4375, 0.925, 0.5, 0.9, 0.5, 0.925, 0.5, 0.95, 0.5, 0.95, 0.5625, 0.925, 0.5625, 0.925, 0.5625, 0.95, 0.5625, 0.95, 0.625, 0.925, 0.625, 0.925, 0.625, 0.95, 0.625, 0.95, 0.6875, 0.925, 0.6875, 0.925, 0.6875, 0.95, 0.6875, 0.95, 0.75, 0.925, 0.75, 0.925, 0.75, 0.95, 0.75, 0.95, 0.8125, 0.925, 0.8125, 0.925, 0.8125, 0.95, 0.8125, 0.95, 0.875, 0.925, 0.875, 0.925, 0.875, 0.95, 0.875, 0.95, 0.9375, 0.925, 0.9375, 0.925, 0.9375, 0.95, 0.9375, 0.95, 1.0, 0.925, 1.0, 0.925, 0.0, 0.95, 0.0, 0.95, 0.0625, 0.925, 0.0625, 0.925, 0.0625, 0.95, 0.0625, 0.95, 0.125, 0.925, 0.125, 0.925, 0.125, 0.95, 0.125, 0.95, 0.1875, 0.925, 0.1875, 0.925, 0.1875, 0.95, 0.1875, 0.95, 0.25, 0.925, 0.25, 0.925, 0.25, 0.95, 0.25, 0.95, 0.3125, 0.925, 0.3125, 0.925, 0.3125, 0.95, 0.3125, 0.95, 0.375, 0.925, 0.375, 0.925, 0.375, 0.95, 0.375, 0.95, 0.4375, 0.925, 0.4375, 0.925, 0.4375, 0.95, 0.4375, 0.95, 0.5, 0.925, 0.5, 0.95, 0.5, 0.975, 0.5, 0.975, 0.5625, 0.95, 0.5625, 0.95, 0.5625, 0.975, 0.5625, 0.975, 0.625, 0.95, 0.625, 0.95, 0.625, 0.975, 0.625, 0.975, 0.6875, 0.95, 0.6875, 0.95, 0.6875, 0.975, 0.6875, 0.975, 0.75, 0.95, 0.75, 0.95, 0.75, 0.975, 0.75, 0.975, 0.8125, 0.95, 0.8125, 0.95, 0.8125, 0.975, 0.8125, 0.975, 0.875, 0.95, 0.875, 0.95, 0.875, 0.975, 0.875, 0.975, 0.9375, 0.95, 0.9375, 0.95, 0.9375, 0.975, 0.9375, 0.975, 1.0, 0.95, 1.0, 0.95, 0.0, 0.975, 0.0, 0.975, 0.0625, 0.95, 0.0625, 0.95, 0.0625, 0.975, 0.0625, 0.975, 0.125, 0.95, 0.125, 0.95, 0.125, 0.975, 0.125, 0.975, 0.1875, 0.95, 0.1875, 0.95, 0.1875, 0.975, 0.1875, 0.975, 0.25, 0.95, 0.25, 0.95, 0.25, 0.975, 0.25, 0.975, 0.3125, 0.95, 0.3125, 0.95, 0.3125, 0.975, 0.3125, 0.975, 0.375, 0.95, 0.375, 0.95, 0.375, 0.975, 0.375, 0.975, 0.4375, 0.95, 0.4375, 0.95, 0.4375, 0.975, 0.4375, 0.975, 0.5, 0.95, 0.5, 0.975, 0.5, 1.0, 0.5, 1.0, 0.5625, 0.975, 0.5625, 0.975, 0.5625, 1.0, 0.5625, 1.0, 0.625, 0.975, 0.625, 0.975, 0.625, 1.0, 0.625, 1.0, 0.6875, 0.975, 0.6875, 0.975, 0.6875, 1.0, 0.6875, 1.0, 0.75, 0.975, 0.75, 0.975, 0.75, 1.0, 0.75, 1.0, 0.8125, 0.975, 0.8125, 0.975, 0.8125, 1.0, 0.8125, 1.0, 0.875, 0.975, 0.875, 0.975, 0.875, 1.0, 0.875, 1.0, 0.9375, 0.975, 0.9375, 0.975, 0.9375, 1.0, 0.9375, 1.0, 1.0, 0.975, 1.0, 0.975, 0.0, 1.0, 0.0, 1.0, 0.0625, 0.975, 0.0625, 0.975, 0.0625, 1.0, 0.0625, 1.0, 0.125, 0.975, 0.125, 0.975, 0.125, 1.0, 0.125, 1.0, 0.1875, 0.975, 0.1875, 0.975, 0.1875, 1.0, 0.1875, 1.0, 0.25, 0.975, 0.25, 0.975, 0.25, 1.0, 0.25, 1.0, 0.3125, 0.975, 0.3125, 0.975, 0.3125, 1.0, 0.3125, 1.0, 0.375, 0.975, 0.375, 0.975, 0.375, 1.0, 0.375, 1.0, 0.4375, 0.975, 0.4375, 0.975, 0.4375, 1.0, 0.4375, 1.0, 0.5, 0.975, 0.5, 4.441e-16, 0.5, 0.025, 0.5, 0.025, 0.5625, 4.441e-16, 0.5625, 4.441e-16, 0.5625, 0.025, 0.5625, 0.025, 0.625, 4.441e-16, 0.625, 4.441e-16, 0.625, 0.025, 0.625, 0.025, 0.6875, 4.441e-16, 0.6875, 4.441e-16, 0.6875, 0.025, 0.6875, 0.025, 0.75, 4.441e-16, 0.75, 4.441e-16, 0.75, 0.025, 0.75, 0.025, 0.8125, 4.441e-16, 0.8125, 4.441e-16, 0.8125, 0.025, 0.8125, 0.025, 0.875, 4.441e-16, 0.875, 4.441e-16, 0.875, 0.025, 0.875, 0.025, 0.9375, 4.441e-16, 0.9375, 4.441e-16, 0.9375, 0.025, 0.9375, 0.025, 1.0, 4.441e-16, 1.0, 4.441e-16, 0.0, 0.025, 0.0, 0.025, 0.0625, 4.441e-16, 0.0625, 4.441e-16, 0.0625, 0.025, 0.0625, 0.025, 0.125, 4.441e-16, 0.125, 4.441e-16, 0.125, 0.025, 0.125, 0.025, 0.1875, 4.441e-16, 0.1875, 4.441e-16, 0.1875, 0.025, 0.1875, 0.025, 0.25, 4.441e-16, 0.25, 4.441e-16, 0.25, 0.025, 0.25, 0.025, 0.3125, 4.441e-16, 0.3125, 4.441e-16, 0.3125, 0.025, 0.3125, 0.025, 0.375, 4.441e-16, 0.375, 4.441e-16, 0.375, 0.025, 0.375, 0.025, 0.4375, 4.441e-16, 0.4375, 4.441e-16, 0.4375, 0.025, 0.4375, 0.025, 0.5, 4.441e-16, 0.5, 0.025, 0.5, 0.05, 0.5, 0.05, 0.5625, 0.025, 0.5625, 0.025, 0.5625, 0.05, 0.5625, 0.05, 0.625, 0.025, 0.625, 0.025, 0.625, 0.05, 0.625, 0.05, 0.6875, 0.025, 0.6875, 0.025, 0.6875, 0.05, 0.6875, 0.05, 0.75, 0.025, 0.75, 0.025, 0.75, 0.05, 0.75, 0.05, 0.8125, 0.025, 0.8125, 0.025, 0.8125, 0.05, 0.8125, 0.05, 0.875, 0.025, 0.875, 0.025, 0.875, 0.05, 0.875, 0.05, 0.9375, 0.025, 0.9375, 0.025, 0.9375, 0.05, 0.9375, 0.05, 1.0, 0.025, 1.0, 0.025, 0.0, 0.05, 0.0, 0.05, 0.0625, 0.025, 0.0625, 0.025, 0.0625, 0.05, 0.0625, 0.05, 0.125, 0.025, 0.125, 0.025, 0.125, 0.05, 0.125, 0.05, 0.1875, 0.025, 0.1875, 0.025, 0.1875, 0.05, 0.1875, 0.05, 0.25, 0.025, 0.25, 0.025, 0.25, 0.05, 0.25, 0.05, 0.3125, 0.025, 0.3125, 0.025, 0.3125, 0.05, 0.3125, 0.05, 0.375, 0.025, 0.375, 0.025, 0.375, 0.05, 0.375, 0.05, 0.4375, 0.025, 0.4375, 0.025, 0.4375, 0.05, 0.4375, 0.05, 0.5, 0.025, 0.5, 0.05, 0.5, 0.075, 0.5, 0.075, 0.5625, 0.05, 0.5625, 0.05, 0.5625, 0.075, 0.5625, 0.075, 0.625, 0.05, 0.625, 0.05, 0.625, 0.075, 0.625, 0.075, 0.6875, 0.05, 0.6875, 0.05, 0.6875, 0.075, 0.6875, 0.075, 0.75, 0.05, 0.75, 0.05, 0.75, 0.075, 0.75, 0.075, 0.8125, 0.05, 0.8125, 0.05, 0.8125, 0.075, 0.8125, 0.075, 0.875, 0.05, 0.875, 0.05, 0.875, 0.075, 0.875, 0.075, 0.9375, 0.05, 0.9375, 0.05, 0.9375, 0.075, 0.9375, 0.075, 1.0, 0.05, 1.0, 0.05, 0.0, 0.075, 0.0, 0.075, 0.0625, 0.05, 0.0625, 0.05, 0.0625, 0.075, 0.0625, 0.075, 0.125, 0.05, 0.125, 0.05, 0.125, 0.075, 0.125, 0.075, 0.1875, 0.05, 0.1875, 0.05, 0.1875, 0.075, 0.1875, 0.075, 0.25, 0.05, 0.25, 0.05, 0.25, 0.075, 0.25, 0.075, 0.3125, 0.05, 0.3125, 0.05, 0.3125, 0.075, 0.3125, 0.075, 0.375, 0.05, 0.375, 0.05, 0.375, 0.075, 0.375, 0.075, 0.4375, 0.05, 0.4375, 0.05, 0.4375, 0.075, 0.4375, 0.075, 0.5, 0.05, 0.5, 0.075, 0.5, 0.1, 0.5, 0.1, 0.5625, 0.075, 0.5625, 0.075, 0.5625, 0.1, 0.5625, 0.1, 0.625, 0.075, 0.625, 0.075, 0.625, 0.1, 0.625, 0.1, 0.6875, 0.075, 0.6875, 0.075, 0.6875, 0.1, 0.6875, 0.1, 0.75, 0.075, 0.75, 0.075, 0.75, 0.1, 0.75, 0.1, 0.8125, 0.075, 0.8125, 0.075, 0.8125, 0.1, 0.8125, 0.1, 0.875, 0.075, 0.875, 0.075, 0.875, 0.1, 0.875, 0.1, 0.9375, 0.075, 0.9375, 0.075, 0.9375, 0.1, 0.9375, 0.1, 1.0, 0.075, 1.0, 0.075, 0.0, 0.1, 0.0, 0.1, 0.0625, 0.075, 0.0625, 0.075, 0.0625, 0.1, 0.0625, 0.1, 0.125, 0.075, 0.125, 0.075, 0.125, 0.1, 0.125, 0.1, 0.1875, 0.075, 0.1875, 0.075, 0.1875, 0.1, 0.1875, 0.1, 0.25, 0.075, 0.25, 0.075, 0.25, 0.1, 0.25, 0.1, 0.3125, 0.075, 0.3125, 0.075, 0.3125, 0.1, 0.3125, 0.1, 0.375, 0.075, 0.375, 0.075, 0.375, 0.1, 0.375, 0.1, 0.4375, 0.075, 0.4375, 0.075, 0.4375, 0.1, 0.4375, 0.1, 0.5, 0.075, 0.5, 0.1, 0.5, 0.125, 0.5, 0.125, 0.5625, 0.1, 0.5625, 0.1, 0.5625, 0.125, 0.5625, 0.125, 0.625, 0.1, 0.625, 0.1, 0.625, 0.125, 0.625, 0.125, 0.6875, 0.1, 0.6875, 0.1, 0.6875, 0.125, 0.6875, 0.125, 0.75, 0.1, 0.75, 0.1, 0.75, 0.125, 0.75, 0.125, 0.8125, 0.1, 0.8125, 0.1, 0.8125, 0.125, 0.8125, 0.125, 0.875, 0.1, 0.875, 0.1, 0.875, 0.125, 0.875, 0.125, 0.9375, 0.1, 0.9375, 0.1, 0.9375, 0.125, 0.9375, 0.125, 1.0, 0.1, 1.0, 0.1, 0.0, 0.125, 0.0, 0.125, 0.0625, 0.1, 0.0625, 0.1, 0.0625, 0.125, 0.0625, 0.125, 0.125, 0.1, 0.125, 0.1, 0.125, 0.125, 0.125, 0.125, 0.1875, 0.1, 0.1875, 0.1, 0.1875, 0.125, 0.1875, 0.125, 0.25, 0.1, 0.25, 0.1, 0.25, 0.125, 0.25, 0.125, 0.3125, 0.1, 0.3125, 0.1, 0.3125, 0.125, 0.3125, 0.125, 0.375, 0.1, 0.375, 0.1, 0.375, 0.125, 0.375, 0.125, 0.4375, 0.1, 0.4375, 0.1, 0.4375, 0.125, 0.4375, 0.125, 0.5, 0.1, 0.5, 0.125, 0.5, 0.15, 0.5, 0.15, 0.5625, 0.125, 0.5625, 0.125, 0.5625, 0.15, 0.5625, 0.15, 0.625, 0.125, 0.625, 0.125, 0.625, 0.15, 0.625, 0.15, 0.6875, 0.125, 0.6875, 0.125, 0.6875, 0.15, 0.6875, 0.15, 0.75, 0.125, 0.75, 0.125, 0.75, 0.15, 0.75, 0.15, 0.8125, 0.125, 0.8125, 0.125, 0.8125, 0.15, 0.8125, 0.15, 0.875, 0.125, 0.875, 0.125, 0.875, 0.15, 0.875, 0.15, 0.9375, 0.125, 0.9375, 0.125, 0.9375, 0.15, 0.9375, 0.15, 1.0, 0.125, 1.0, 0.125, 0.0, 0.15, 0.0, 0.15, 0.0625, 0.125, 0.0625, 0.125, 0.0625, 0.15, 0.0625, 0.15, 0.125, 0.125, 0.125, 0.125, 0.125, 0.15, 0.125, 0.15, 0.1875, 0.125, 0.1875, 0.125, 0.1875, 0.15, 0.1875, 0.15, 0.25, 0.125, 0.25, 0.125, 0.25, 0.15, 0.25, 0.15, 0.3125, 0.125, 0.3125, 0.125, 0.3125, 0.15, 0.3125, 0.15, 0.375, 0.125, 0.375, 0.125, 0.375, 0.15, 0.375, 0.15, 0.4375, 0.125, 0.4375, 0.125, 0.4375, 0.15, 0.4375, 0.15, 0.5, 0.125, 0.5, 0.15, 0.5, 0.175, 0.5, 0.175, 0.5625, 0.15, 0.5625, 0.15, 0.5625, 0.175, 0.5625, 0.175, 0.625, 0.15, 0.625, 0.15, 0.625, 0.175, 0.625, 0.175, 0.6875, 0.15, 0.6875, 0.15, 0.6875, 0.175, 0.6875, 0.175, 0.75, 0.15, 0.75, 0.15, 0.75, 0.175, 0.75, 0.175, 0.8125, 0.15, 0.8125, 0.15, 0.8125, 0.175, 0.8125, 0.175, 0.875, 0.15, 0.875, 0.15, 0.875, 0.175, 0.875, 0.175, 0.9375, 0.15, 0.9375, 0.15, 0.9375, 0.175, 0.9375, 0.175, 1.0, 0.15, 1.0, 0.15, 0.0, 0.175, 0.0, 0.175, 0.0625, 0.15, 0.0625, 0.15, 0.0625, 0.175, 0.0625, 0.175, 0.125, 0.15, 0.125, 0.15, 0.125, 0.175, 0.125, 0.175, 0.1875, 0.15, 0.1875, 0.15, 0.1875, 0.175, 0.1875, 0.175, 0.25, 0.15, 0.25, 0.15, 0.25, 0.175, 0.25, 0.175, 0.3125, 0.15, 0.3125, 0.15, 0.3125, 0.175, 0.3125, 0.175, 0.375, 0.15, 0.375, 0.15, 0.375, 0.175, 0.375, 0.175, 0.4375, 0.15, 0.4375, 0.15, 0.4375, 0.175, 0.4375, 0.175, 0.5, 0.15, 0.5, 0.175, 0.5, 0.2, 0.5, 0.2, 0.5625, 0.175, 0.5625, 0.175, 0.5625, 0.2, 0.5625, 0.2, 0.625, 0.175, 0.625, 0.175, 0.625, 0.2, 0.625, 0.2, 0.6875, 0.175, 0.6875, 0.175, 0.6875, 0.2, 0.6875, 0.2, 0.75, 0.175, 0.75, 0.175, 0.75, 0.2, 0.75, 0.2, 0.8125, 0.175, 0.8125, 0.175, 0.8125, 0.2, 0.8125, 0.2, 0.875, 0.175, 0.875, 0.175, 0.875, 0.2, 0.875, 0.2, 0.9375, 0.175, 0.9375, 0.175, 0.9375, 0.2, 0.9375, 0.2, 1.0, 0.175, 1.0, 0.175, 0.0, 0.2, 0.0, 0.2, 0.0625, 0.175, 0.0625, 0.175, 0.0625, 0.2, 0.0625, 0.2, 0.125, 0.175, 0.125, 0.175, 0.125, 0.2, 0.125, 0.2, 0.1875, 0.175, 0.1875, 0.175, 0.1875, 0.2, 0.1875, 0.2, 0.25, 0.175, 0.25, 0.175, 0.25, 0.2, 0.25, 0.2, 0.3125, 0.175, 0.3125, 0.175, 0.3125, 0.2, 0.3125, 0.2, 0.375, 0.175, 0.375, 0.175, 0.375, 0.2, 0.375, 0.2, 0.4375, 0.175, 0.4375, 0.175, 0.4375, 0.2, 0.4375, 0.2, 0.5, 0.175, 0.5, 0.2, 0.5, 0.225, 0.5, 0.225, 0.5625, 0.2, 0.5625, 0.2, 0.5625, 0.225, 0.5625, 0.225, 0.625, 0.2, 0.625, 0.2, 0.625, 0.225, 0.625, 0.225, 0.6875, 0.2, 0.6875, 0.2, 0.6875, 0.225, 0.6875, 0.225, 0.75, 0.2, 0.75, 0.2, 0.75, 0.225, 0.75, 0.225, 0.8125, 0.2, 0.8125, 0.2, 0.8125, 0.225, 0.8125, 0.225, 0.875, 0.2, 0.875, 0.2, 0.875, 0.225, 0.875, 0.225, 0.9375, 0.2, 0.9375, 0.2, 0.9375, 0.225, 0.9375, 0.225, 1.0, 0.2, 1.0, 0.2, 0.0, 0.225, 0.0, 0.225, 0.0625, 0.2, 0.0625, 0.2, 0.0625, 0.225, 0.0625, 0.225, 0.125, 0.2, 0.125, 0.2, 0.125, 0.225, 0.125, 0.225, 0.1875, 0.2, 0.1875, 0.2, 0.1875, 0.225, 0.1875, 0.225, 0.25, 0.2, 0.25, 0.2, 0.25, 0.225, 0.25, 0.225, 0.3125, 0.2, 0.3125, 0.2, 0.3125, 0.225, 0.3125, 0.225, 0.375, 0.2, 0.375, 0.2, 0.375, 0.225, 0.375, 0.225, 0.4375, 0.2, 0.4375, 0.2, 0.4375, 0.225, 0.4375, 0.225, 0.5, 0.2, 0.5, 0.225, 0.5, 0.25, 0.5, 0.25, 0.5625, 0.225, 0.5625, 0.225, 0.5625, 0.25, 0.5625, 0.25, 0.625, 0.225, 0.625, 0.225, 0.625, 0.25, 0.625, 0.25, 0.6875, 0.225, 0.6875, 0.225, 0.6875, 0.25, 0.6875, 0.25, 0.75, 0.225, 0.75, 0.225, 0.75, 0.25, 0.75, 0.25, 0.8125, 0.225, 0.8125, 0.225, 0.8125, 0.25, 0.8125, 0.25, 0.875, 0.225, 0.875, 0.225, 0.875, 0.25, 0.875, 0.25, 0.9375, 0.225, 0.9375, 0.225, 0.9375, 0.25, 0.9375, 0.25, 1.0, 0.225, 1.0, 0.225, 0.0, 0.25, 0.0, 0.25, 0.0625, 0.225, 0.0625, 0.225, 0.0625, 0.25, 0.0625, 0.25, 0.125, 0.225, 0.125, 0.225, 0.125, 0.25, 0.125, 0.25, 0.1875, 0.225, 0.1875, 0.225, 0.1875, 0.25, 0.1875, 0.25, 0.25, 0.225, 0.25, 0.225, 0.25, 0.25, 0.25, 0.25, 0.3125, 0.225, 0.3125, 0.225, 0.3125, 0.25, 0.3125, 0.25, 0.375, 0.225, 0.375, 0.225, 0.375, 0.25, 0.375, 0.25, 0.4375, 0.225, 0.4375, 0.225, 0.4375, 0.25, 0.4375, 0.25, 0.5, 0.225, 0.5, 0.25, 0.5, 0.275, 0.5, 0.275, 0.5625, 0.25, 0.5625, 0.25, 0.5625, 0.275, 0.5625, 0.275, 0.625, 0.25, 0.625, 0.25, 0.625, 0.275, 0.625, 0.275, 0.6875, 0.25, 0.6875, 0.25, 0.6875, 0.275, 0.6875, 0.275, 0.75, 0.25, 0.75, 0.25, 0.75, 0.275, 0.75, 0.275, 0.8125, 0.25, 0.8125, 0.25, 0.8125, 0.275, 0.8125, 0.275, 0.875, 0.25, 0.875, 0.25, 0.875, 0.275, 0.875, 0.275, 0.9375, 0.25, 0.9375, 0.25, 0.9375, 0.275, 0.9375, 0.275, 1.0, 0.25, 1.0, 0.25, 0.0, 0.275, 0.0, 0.275, 0.0625, 0.25, 0.0625, 0.25, 0.0625, 0.275, 0.0625, 0.275, 0.125, 0.25, 0.125, 0.25, 0.125, 0.275, 0.125, 0.275, 0.1875, 0.25, 0.1875, 0.25, 0.1875, 0.275, 0.1875, 0.275, 0.25, 0.25, 0.25, 0.25, 0.25, 0.275, 0.25, 0.275, 0.3125, 0.25, 0.3125, 0.25, 0.3125, 0.275, 0.3125, 0.275, 0.375, 0.25, 0.375, 0.25, 0.375, 0.275, 0.375, 0.275, 0.4375, 0.25, 0.4375, 0.25, 0.4375, 0.275, 0.4375, 0.275, 0.5, 0.25, 0.5, 0.275, 0.5, 0.3, 0.5, 0.3, 0.5625, 0.275, 0.5625, 0.275, 0.5625, 0.3, 0.5625, 0.3, 0.625, 0.275, 0.625, 0.275, 0.625, 0.3, 0.625, 0.3, 0.6875, 0.275, 0.6875, 0.275, 0.6875, 0.3, 0.6875, 0.3, 0.75, 0.275, 0.75, 0.275, 0.75, 0.3, 0.75, 0.3, 0.8125, 0.275, 0.8125, 0.275, 0.8125, 0.3, 0.8125, 0.3, 0.875, 0.275, 0.875, 0.275, 0.875, 0.3, 0.875, 0.3, 0.9375, 0.275, 0.9375, 0.275, 0.9375, 0.3, 0.9375, 0.3, 1.0, 0.275, 1.0, 0.275, 0.0, 0.3, 0.0, 0.3, 0.0625, 0.275, 0.0625, 0.275, 0.0625, 0.3, 0.0625, 0.3, 0.125, 0.275, 0.125, 0.275, 0.125, 0.3, 0.125, 0.3, 0.1875, 0.275, 0.1875, 0.275, 0.1875, 0.3, 0.1875, 0.3, 0.25, 0.275, 0.25, 0.275, 0.25, 0.3, 0.25, 0.3, 0.3125, 0.275, 0.3125, 0.275, 0.3125, 0.3, 0.3125, 0.3, 0.375, 0.275, 0.375, 0.275, 0.375, 0.3, 0.375, 0.3, 0.4375, 0.275, 0.4375, 0.275, 0.4375, 0.3, 0.4375, 0.3, 0.5, 0.275, 0.5, 0.3, 0.5, 0.325, 0.5, 0.325, 0.5625, 0.3, 0.5625, 0.3, 0.5625, 0.325, 0.5625, 0.325, 0.625, 0.3, 0.625, 0.3, 0.625, 0.325, 0.625, 0.325, 0.6875, 0.3, 0.6875, 0.3, 0.6875, 0.325, 0.6875, 0.325, 0.75, 0.3, 0.75, 0.3, 0.75, 0.325, 0.75, 0.325, 0.8125, 0.3, 0.8125, 0.3, 0.8125, 0.325, 0.8125, 0.325, 0.875, 0.3, 0.875, 0.3, 0.875, 0.325, 0.875, 0.325, 0.9375, 0.3, 0.9375, 0.3, 0.9375, 0.325, 0.9375, 0.325, 1.0, 0.3, 1.0, 0.3, 0.0, 0.325, 0.0, 0.325, 0.0625, 0.3, 0.0625, 0.3, 0.0625, 0.325, 0.0625, 0.325, 0.125, 0.3, 0.125, 0.3, 0.125, 0.325, 0.125, 0.325, 0.1875, 0.3, 0.1875, 0.3, 0.1875, 0.325, 0.1875, 0.325, 0.25, 0.3, 0.25, 0.3, 0.25, 0.325, 0.25, 0.325, 0.3125, 0.3, 0.3125, 0.3, 0.3125, 0.325, 0.3125, 0.325, 0.375, 0.3, 0.375, 0.3, 0.375, 0.325, 0.375, 0.325, 0.4375, 0.3, 0.4375, 0.3, 0.4375, 0.325, 0.4375, 0.325, 0.5, 0.3, 0.5, 0.325, 0.5, 0.35, 0.5, 0.35, 0.5625, 0.325, 0.5625, 0.325, 0.5625, 0.35, 0.5625, 0.35, 0.625, 0.325, 0.625, 0.325, 0.625, 0.35, 0.625, 0.35, 0.6875, 0.325, 0.6875, 0.325, 0.6875, 0.35, 0.6875, 0.35, 0.75, 0.325, 0.75, 0.325, 0.75, 0.35, 0.75, 0.35, 0.8125, 0.325, 0.8125, 0.325, 0.8125, 0.35, 0.8125, 0.35, 0.875, 0.325, 0.875, 0.325, 0.875, 0.35, 0.875, 0.35, 0.9375, 0.325, 0.9375, 0.325, 0.9375, 0.35, 0.9375, 0.35, 1.0, 0.325, 1.0, 0.325, 0.0, 0.35, 0.0, 0.35, 0.0625, 0.325, 0.0625, 0.325, 0.0625, 0.35, 0.0625, 0.35, 0.125, 0.325, 0.125, 0.325, 0.125, 0.35, 0.125, 0.35, 0.1875, 0.325, 0.1875, 0.325, 0.1875, 0.35, 0.1875, 0.35, 0.25, 0.325, 0.25, 0.325, 0.25, 0.35, 0.25, 0.35, 0.3125, 0.325, 0.3125, 0.325, 0.3125, 0.35, 0.3125, 0.35, 0.375, 0.325, 0.375, 0.325, 0.375, 0.35, 0.375, 0.35, 0.4375, 0.325, 0.4375, 0.325, 0.4375, 0.35, 0.4375, 0.35, 0.5, 0.325, 0.5, 0.35, 0.5, 0.375, 0.5, 0.375, 0.5625, 0.35, 0.5625, 0.35, 0.5625, 0.375, 0.5625, 0.375, 0.625, 0.35, 0.625, 0.35, 0.625, 0.375, 0.625, 0.375, 0.6875, 0.35, 0.6875, 0.35, 0.6875, 0.375, 0.6875, 0.375, 0.75, 0.35, 0.75, 0.35, 0.75, 0.375, 0.75, 0.375, 0.8125, 0.35, 0.8125, 0.35, 0.8125, 0.375, 0.8125, 0.375, 0.875, 0.35, 0.875, 0.35, 0.875, 0.375, 0.875, 0.375, 0.9375, 0.35, 0.9375, 0.35, 0.9375, 0.375, 0.9375, 0.375, 1.0, 0.35, 1.0, 0.35, 0.0, 0.375, 0.0, 0.375, 0.0625, 0.35, 0.0625, 0.35, 0.0625, 0.375, 0.0625, 0.375, 0.125, 0.35, 0.125, 0.35, 0.125, 0.375, 0.125, 0.375, 0.1875, 0.35, 0.1875, 0.35, 0.1875, 0.375, 0.1875, 0.375, 0.25, 0.35, 0.25, 0.35, 0.25, 0.375, 0.25, 0.375, 0.3125, 0.35, 0.3125, 0.35, 0.3125, 0.375, 0.3125, 0.375, 0.375, 0.35, 0.375, 0.35, 0.375, 0.375, 0.375, 0.375, 0.4375, 0.35, 0.4375, 0.35, 0.4375, 0.375, 0.4375, 0.375, 0.5, 0.35, 0.5, 0.375, 0.5, 0.4, 0.5, 0.4, 0.5625, 0.375, 0.5625, 0.375, 0.5625, 0.4, 0.5625, 0.4, 0.625, 0.375, 0.625, 0.375, 0.625, 0.4, 0.625, 0.4, 0.6875, 0.375, 0.6875, 0.375, 0.6875, 0.4, 0.6875, 0.4, 0.75, 0.375, 0.75, 0.375, 0.75, 0.4, 0.75, 0.4, 0.8125, 0.375, 0.8125, 0.375, 0.8125, 0.4, 0.8125, 0.4, 0.875, 0.375, 0.875, 0.375, 0.875, 0.4, 0.875, 0.4, 0.9375, 0.375, 0.9375, 0.375, 0.9375, 0.4, 0.9375, 0.4, 1.0, 0.375, 1.0, 0.375, 0.0, 0.4, 0.0, 0.4, 0.0625, 0.375, 0.0625, 0.375, 0.0625, 0.4, 0.0625, 0.4, 0.125, 0.375, 0.125, 0.375, 0.125, 0.4, 0.125, 0.4, 0.1875, 0.375, 0.1875, 0.375, 0.1875, 0.4, 0.1875, 0.4, 0.25, 0.375, 0.25, 0.375, 0.25, 0.4, 0.25, 0.4, 0.3125, 0.375, 0.3125, 0.375, 0.3125, 0.4, 0.3125, 0.4, 0.375, 0.375, 0.375, 0.375, 0.375, 0.4, 0.375, 0.4, 0.4375, 0.375, 0.4375, 0.375, 0.4375, 0.4, 0.4375, 0.4, 0.5, 0.375, 0.5, 0.4, 0.5, 0.425, 0.5, 0.425, 0.5625, 0.4, 0.5625, 0.4, 0.5625, 0.425, 0.5625, 0.425, 0.625, 0.4, 0.625, 0.4, 0.625, 0.425, 0.625, 0.425, 0.6875, 0.4, 0.6875, 0.4, 0.6875, 0.425, 0.6875, 0.425, 0.75, 0.4, 0.75, 0.4, 0.75, 0.425, 0.75, 0.425, 0.8125, 0.4, 0.8125, 0.4, 0.8125, 0.425, 0.8125, 0.425, 0.875, 0.4, 0.875, 0.4, 0.875, 0.425, 0.875, 0.425, 0.9375, 0.4, 0.9375, 0.4, 0.9375, 0.425, 0.9375, 0.425, 1.0, 0.4, 1.0, 0.4, 0.0, 0.425, 0.0, 0.425, 0.0625, 0.4, 0.0625, 0.4, 0.0625, 0.425, 0.0625, 0.425, 0.125, 0.4, 0.125, 0.4, 0.125, 0.425, 0.125, 0.425, 0.1875, 0.4, 0.1875, 0.4, 0.1875, 0.425, 0.1875, 0.425, 0.25, 0.4, 0.25, 0.4, 0.25, 0.425, 0.25, 0.425, 0.3125, 0.4, 0.3125, 0.4, 0.3125, 0.425, 0.3125, 0.425, 0.375, 0.4, 0.375, 0.4, 0.375, 0.425, 0.375, 0.425, 0.4375, 0.4, 0.4375, 0.4, 0.4375, 0.425, 0.4375, 0.425, 0.5, 0.4, 0.5, 0.425, 0.5, 0.45, 0.5, 0.45, 0.5625, 0.425, 0.5625, 0.425, 0.5625, 0.45, 0.5625, 0.45, 0.625, 0.425, 0.625, 0.425, 0.625, 0.45, 0.625, 0.45, 0.6875, 0.425, 0.6875, 0.425, 0.6875, 0.45, 0.6875, 0.45, 0.75, 0.425, 0.75, 0.425, 0.75, 0.45, 0.75, 0.45, 0.8125, 0.425, 0.8125, 0.425, 0.8125, 0.45, 0.8125, 0.45, 0.875, 0.425, 0.875, 0.425, 0.875, 0.45, 0.875, 0.45, 0.9375, 0.425, 0.9375, 0.425, 0.9375, 0.45, 0.9375, 0.45, 1.0, 0.425, 1.0, 0.425, 0.0, 0.45, 0.0, 0.45, 0.0625, 0.425, 0.0625, 0.425, 0.0625, 0.45, 0.0625, 0.45, 0.125, 0.425, 0.125, 0.425, 0.125, 0.45, 0.125, 0.45, 0.1875, 0.425, 0.1875, 0.425, 0.1875, 0.45, 0.1875, 0.45, 0.25, 0.425, 0.25, 0.425, 0.25, 0.45, 0.25, 0.45, 0.3125, 0.425, 0.3125, 0.425, 0.3125, 0.45, 0.3125, 0.45, 0.375, 0.425, 0.375, 0.425, 0.375, 0.45, 0.375, 0.45, 0.4375, 0.425, 0.4375, 0.425, 0.4375, 0.45, 0.4375, 0.45, 0.5, 0.425, 0.5, 0.45, 0.5, 0.475, 0.5, 0.475, 0.5625, 0.45, 0.5625, 0.45, 0.5625, 0.475, 0.5625, 0.475, 0.625, 0.45, 0.625, 0.45, 0.625, 0.475, 0.625, 0.475, 0.6875, 0.45, 0.6875, 0.45, 0.6875, 0.475, 0.6875, 0.475, 0.75, 0.45, 0.75, 0.45, 0.75, 0.475, 0.75, 0.475, 0.8125, 0.45, 0.8125, 0.45, 0.8125, 0.475, 0.8125, 0.475, 0.875, 0.45, 0.875, 0.45, 0.875, 0.475, 0.875, 0.475, 0.9375, 0.45, 0.9375, 0.45, 0.9375, 0.475, 0.9375, 0.475, 1.0, 0.45, 1.0, 0.45, 0.0, 0.475, 0.0, 0.475, 0.0625, 0.45, 0.0625, 0.45, 0.0625, 0.475, 0.0625, 0.475, 0.125, 0.45, 0.125, 0.45, 0.125, 0.475, 0.125, 0.475, 0.1875, 0.45, 0.1875, 0.45, 0.1875, 0.475, 0.1875, 0.475, 0.25, 0.45, 0.25, 0.45, 0.25, 0.475, 0.25, 0.475, 0.3125, 0.45, 0.3125, 0.45, 0.3125, 0.475, 0.3125, 0.475, 0.375, 0.45, 0.375, 0.45, 0.375, 0.475, 0.375, 0.475, 0.4375, 0.45, 0.4375, 0.45, 0.4375, 0.475, 0.4375, 0.475, 0.5, 0.45, 0.5, 0.475, 0.5, 0.5, 0.5, 0.5, 0.5625, 0.475, 0.5625, 0.475, 0.5625, 0.5, 0.5625, 0.5, 0.625, 0.475, 0.625, 0.475, 0.625, 0.5, 0.625, 0.5, 0.6875, 0.475, 0.6875, 0.475, 0.6875, 0.5, 0.6875, 0.5, 0.75, 0.475, 0.75, 0.475, 0.75, 0.5, 0.75, 0.5, 0.8125, 0.475, 0.8125, 0.475, 0.8125, 0.5, 0.8125, 0.5, 0.875, 0.475, 0.875, 0.475, 0.875, 0.5, 0.875, 0.5, 0.9375, 0.475, 0.9375, 0.475, 0.9375, 0.5, 0.9375, 0.5, 1.0, 0.475, 1.0, 0.475, 0.0, 0.5, 0.0, 0.5, 0.0625, 0.475, 0.0625, 0.475, 0.0625, 0.5, 0.0625, 0.5, 0.125, 0.475, 0.125, 0.475, 0.125, 0.5, 0.125, 0.5, 0.1875, 0.475, 0.1875, 0.475, 0.1875, 0.5, 0.1875, 0.5, 0.25, 0.475, 0.25, 0.475, 0.25, 0.5, 0.25, 0.5, 0.3125, 0.475, 0.3125, 0.475, 0.3125, 0.5, 0.3125, 0.5, 0.375, 0.475, 0.375, 0.475, 0.375, 0.5, 0.375, 0.5, 0.4375, 0.475, 0.4375, 0.475, 0.4375, 0.5, 0.4375, 0.5, 0.5, 0.475, 0.5, 0.5, 0.5, 0.525, 0.5, 0.525, 0.5625, 0.5, 0.5625, 0.5, 0.5625, 0.525, 0.5625, 0.525, 0.625, 0.5, 0.625, 0.5, 0.625, 0.525, 0.625, 0.525, 0.6875, 0.5, 0.6875, 0.5, 0.6875, 0.525, 0.6875, 0.525, 0.75, 0.5, 0.75, 0.5, 0.75, 0.525, 0.75, 0.525, 0.8125, 0.5, 0.8125, 0.5, 0.8125, 0.525, 0.8125, 0.525, 0.875, 0.5, 0.875, 0.5, 0.875, 0.525, 0.875, 0.525, 0.9375, 0.5, 0.9375, 0.5, 0.9375, 0.525, 0.9375, 0.525, 1.0, 0.5, 1.0, 0.5, 0.0, 0.525, 0.0, 0.525, 0.0625, 0.5, 0.0625, 0.5, 0.0625, 0.525, 0.0625, 0.525, 0.125, 0.5, 0.125, 0.5, 0.125, 0.525, 0.125, 0.525, 0.1875, 0.5, 0.1875, 0.5, 0.1875, 0.525, 0.1875, 0.525, 0.25, 0.5, 0.25, 0.5, 0.25, 0.525, 0.25, 0.525, 0.3125, 0.5, 0.3125, 0.5, 0.3125, 0.525, 0.3125, 0.525, 0.375, 0.5, 0.375, 0.5, 0.375, 0.525, 0.375, 0.525, 0.4375, 0.5, 0.4375, 0.5, 0.4375, 0.525, 0.4375, 0.525, 0.5, 0.5, 0.5])
me_torus_001.use_remesh_fix_poles = True
me_torus_001.use_remesh_preserve_attributes = False
me_torus_001.update()

# ---- objects
ob_torus_001 = bpy.data.objects.new('Torus.001', me_torus_001)

# ---- transforms, parenting, visibility, modifiers, constraints
ob_torus_001.location = (0.008981, 0.00923, -0.03227)
ob_torus_001.scale = (0.07812, 0.07812, 0.08333)

# ---- collection membership
col_collection.objects.link(ob_torus_001)

# ---- scene / render settings (as saved in the file)
scene.frame_start = 1; scene.frame_end = 250; scene.frame_set(14)
scene.render.engine = 'BLENDER_EEVEE_NEXT'
scene.cycles.sampling_pattern = 'TABULATED_SOBOL'
scene.cycles.use_light_tree = False
scene.view_settings.view_transform = 'Filmic'
bpy.context.view_layer.update()

# ---- added for rendering (the .blend has no active camera and no usable light): camera, sun
cam_auto = bpy.data.cameras.new('AutoCamera')
cam_auto.lens = 50.0
cam_auto.sensor_width = 36.0
cam_auto.clip_end = 1000.0
ob_auto_camera = bpy.data.objects.new('AutoCamera', cam_auto)
scene.collection.objects.link(ob_auto_camera)
ob_auto_camera.location = (0.34893, -0.39871, 0.239691)
ob_auto_camera.rotation_euler = (1.09748, -7.21219e-08, 0.694738)
scene.camera = ob_auto_camera
light_auto_sun = bpy.data.lights.new('AutoSun', 'SUN')
light_auto_sun.energy = 3.0
light_auto_sun.angle = 0.0523599
ob_auto_sun = bpy.data.objects.new('AutoSun', light_auto_sun)
scene.collection.objects.link(ob_auto_sun)
ob_auto_sun.rotation_euler = (0.872665, 0.174533, 0.523599)
bpy.context.view_layer.update()
